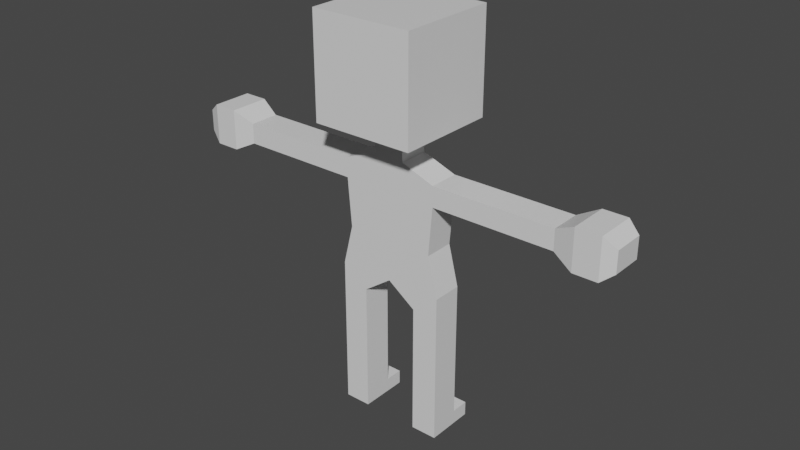 # Source: player_rig.blend  (saved by Blender 3.5.10; exported with 4.5.12 LTS)
import bpy
from mathutils import Matrix  # noqa: F401  (used for matrix-valued properties, if any)

bpy.ops.wm.read_factory_settings(use_empty=True)
scene = bpy.context.scene
scene.name = 'Scene'

# ---- collections
col_collection = bpy.data.collections.new('Collection'); scene.collection.children.link(col_collection)

# ---- materials (node trees are filled in below, after node groups)
mat_material = bpy.data.materials.new('Material')
mat_material.alpha_threshold = 0.0
mat_material.use_transparent_shadow = False
mat_material.line_color = (0.0, 0.0, 0.0, 1.0)

# ---- material node trees
mat_material.use_nodes = True; mat_material.node_tree.nodes.clear()
_N = mat_material.node_tree.nodes; _L = mat_material.node_tree.links
n0 = _N.new('ShaderNodeOutputMaterial'); n0.name = 'Material Output'; n0.location = (300, 300)
n1 = _N.new('ShaderNodeBsdfPrincipled'); n1.name = 'Principled BSDF'; n1.location = (10, 300)
n1.distribution = 'GGX'
n1.subsurface_method = 'BURLEY'
n1.inputs[2].default_value = 0.4
n1.inputs[3].default_value = 1.45
n1.inputs[27].default_value = (0.0, 0.0, 0.0, 1.0)
n1.inputs[28].default_value = 1.0
_L.new(n1.outputs[0], n0.inputs[0])
n0.is_active_output = True

# ---- world
world_world = bpy.data.worlds.new('World'); scene.world = world_world
world_world.use_nodes = True; world_world.node_tree.nodes.clear()
_N = world_world.node_tree.nodes; _L = world_world.node_tree.links
n0 = _N.new('ShaderNodeOutputWorld'); n0.name = 'World Output'; n0.location = (300, 300)
n1 = _N.new('ShaderNodeBackground'); n1.name = 'Background'; n1.location = (10, 300)
n1.inputs[0].default_value = (0.05088, 0.05088, 0.05088, 1.0)
_L.new(n1.outputs[0], n0.inputs[0])
n0.is_active_output = True
world_world.color = (0.05088, 0.05088, 0.05088)
world_world.use_sun_shadow = False
world_world.sun_shadow_jitter_overblur = 0.0

# ---- meshes
me_cube = bpy.data.meshes.new('Cube')
me_cube.from_pydata([(0.25, 0.25, 2.0), (0.25, 0.25, 1.5), (0.25, -0.25, 2.0), (0.25, -0.25, 1.5), (0.075, -0.075, 1.42), (0.075, 0.075, 1.42), (0.075, -0.075, 1.35), (0.075, 0.075, 1.35), (0.24, -0.075, 1.29), (0.24, 0.075, 1.29), (0.24, -0.075, 1.19), (0.24, 0.075, 1.19), (0.22, -0.075, 0.95), (0.22, 0.075, 0.95), (0.27, -0.075, 0.75), (0.27, 0.075, 0.75), (0.54, -0.075, 1.29), (0.54, 0.075, 1.29), (0.54, -0.075, 1.19), (0.54, 0.075, 1.19), (0.84, -0.075, 1.29), (0.84, 0.075, 1.29), (0.84, -0.075, 1.19), (0.84, 0.075, 1.19), (0.94, -0.1, 1.34), (0.94, 0.1, 1.34), (0.94, -0.1, 1.14), (0.94, 0.1, 1.14), (1.06, -0.1, 1.34), (1.06, 0.1, 1.34), (1.06, -0.1, 1.14), (1.06, 0.1, 1.14), (1.12, -0.078, 1.292), (1.12, 0.078, 1.292), (1.12, -0.078, 1.188), (1.12, 0.078, 1.188), (0.14, -0.075, 0.65), (0.27, -0.075, 0.65), (0.14, 0.075, 0.65), (0.27, 0.075, 0.65), (0.14, -0.075, 0.37), (0.27, -0.075, 0.37), (0.14, 0.075, 0.37), (0.27, 0.075, 0.37), (0.14, -0.075, 0.07), (0.27, -0.075, 0.07), (0.14, 0.075, 0.07), (0.27, 0.075, 0.07), (0.14, -0.075, -1.565e-07), (0.27, -0.075, -1.565e-07), (0.14, 0.075, -1.565e-07), (0.27, 0.075, -1.565e-07), (0.27, 0.165, 0.07), (0.14, 0.165, 0.07), (0.27, 0.165, -1.565e-07), (0.14, 0.165, -1.565e-07), (0.0, 0.25, 2.0), (0.0, 0.25, 1.5), (-0.25, 0.25, 2.0), (-0.25, 0.25, 1.5), (0.0, -0.25, 2.0), (0.0, -0.25, 1.5), (-0.25, -0.25, 2.0), (-0.25, -0.25, 1.5), (0.0, -0.075, 1.42), (-0.075, -0.075, 1.42), (0.0, 0.075, 1.42), (-0.075, 0.075, 1.42), (0.0, -0.075, 1.35), (-0.075, -0.075, 1.35), (0.0, 0.075, 1.35), (-0.075, 0.075, 1.35), (0.0, -0.075, 1.29), (-0.24, -0.075, 1.29), (0.0, 0.075, 1.29), (-0.24, 0.075, 1.29), (0.0, -0.075, 1.19), (-0.24, -0.075, 1.19), (0.0, 0.075, 1.19), (-0.24, 0.075, 1.19), (0.0, -0.075, 0.95), (-0.22, -0.075, 0.95), (0.0, 0.075, 0.95), (-0.22, 0.075, 0.95), (0.0, -0.075, 0.75), (-0.27, -0.075, 0.75), (0.0, 0.075, 0.75), (-0.27, 0.075, 0.75), (-0.54, -0.075, 1.29), (-0.54, 0.075, 1.29), (-0.54, -0.075, 1.19), (-0.54, 0.075, 1.19), (-0.84, -0.075, 1.29), (-0.84, 0.075, 1.29), (-0.84, -0.075, 1.19), (-0.84, 0.075, 1.19), (-0.94, -0.1, 1.34), (-0.94, 0.1, 1.34), (-0.94, -0.1, 1.14), (-0.94, 0.1, 1.14), (-1.06, -0.1, 1.34), (-1.06, 0.1, 1.34), (-1.06, -0.1, 1.14), (-1.06, 0.1, 1.14), (-1.12, -0.078, 1.292), (-1.12, 0.078, 1.292), (-1.12, -0.078, 1.188), (-1.12, 0.078, 1.188), (-0.14, -0.075, 0.65), (-0.27, -0.075, 0.65), (-0.14, 0.075, 0.65), (-0.27, 0.075, 0.65), (-0.14, -0.075, 0.37), (-0.27, -0.075, 0.37), (-0.14, 0.075, 0.37), (-0.27, 0.075, 0.37), (-0.14, -0.075, 0.07), (-0.27, -0.075, 0.07), (-0.14, 0.075, 0.07), (-0.27, 0.075, 0.07), (-0.14, -0.075, -1.565e-07), (-0.27, -0.075, -1.565e-07), (-0.14, 0.075, -1.565e-07), (-0.27, 0.075, -1.565e-07), (-0.27, 0.165, 0.07), (-0.14, 0.165, 0.07), (-0.27, 0.165, -1.565e-07), (-0.14, 0.165, -1.565e-07), (0.125, -0.25, 1.5), (0.0, 0.25, 1.75), (0.25, -0.25, 1.75), (0.25, 0.25, 1.75), (0.0, -0.25, 1.75), (0.25, -2.235e-08, 2.0), (0.125, 0.25, 2.0), (0.25, -2.235e-08, 1.5), (0.125, -0.25, 2.0), (0.0, 0.0, 2.0), (0.125, 0.25, 1.5), (0.0375, -0.075, 1.42), (0.075, -7.451e-09, 1.42), (0.0375, 0.075, 1.42), (0.0, -0.1625, 1.46), (0.1625, -0.1625, 1.46), (0.1625, 0.1625, 1.46), (0.0, 0.1625, 1.46), (0.0375, -0.075, 1.35), (0.075, -6.519e-09, 1.35), (0.0375, 0.075, 1.35), (0.075, 0.075, 1.385), (0.0, 0.075, 1.385), (0.0, -0.075, 1.385), (0.075, -0.075, 1.385), (0.12, -0.075, 1.29), (0.24, -1.583e-08, 1.29), (0.12, 0.075, 1.29), (0.1575, -0.075, 1.32), (0.1575, 0.075, 1.32), (0.0, -0.075, 1.32), (0.0, 0.075, 1.32), (0.12, -0.075, 1.19), (0.24, -1.583e-08, 1.19), (0.12, 0.075, 1.19), (0.24, 0.075, 1.24), (0.0, 0.075, 1.24), (0.0, -0.075, 1.24), (0.24, -0.075, 1.24), (0.11, -0.075, 0.95), (0.22, -1.583e-08, 0.95), (0.11, 0.075, 0.95), (0.23, -0.075, 1.07), (0.23, 0.075, 1.07), (0.0, -0.075, 1.07), (0.0, 0.075, 1.07), (0.135, -0.075, 0.75), (0.0, 0.0, 0.75), (0.27, -2.235e-08, 0.75), (0.135, 0.075, 0.75), (0.0, -0.075, 0.85), (0.245, -0.075, 0.85), (0.245, 0.075, 0.85), (0.0, 0.075, 0.85), (0.54, -3.818e-08, 1.29), (0.54, -3.818e-08, 1.19), (0.54, 0.075, 1.24), (0.54, -0.075, 1.24), (0.39, -0.075, 1.29), (0.39, 0.075, 1.29), (0.39, 0.075, 1.19), (0.39, -0.075, 1.19), (0.84, -6.706e-08, 1.29), (0.84, -6.706e-08, 1.19), (0.84, 0.075, 1.24), (0.84, -0.075, 1.24), (0.69, -0.075, 1.19), (0.69, -0.075, 1.29), (0.69, 0.075, 1.19), (0.69, 0.075, 1.29), (0.94, -7.451e-08, 1.34), (0.94, -7.451e-08, 1.14), (0.94, 0.1, 1.24), (0.94, -0.1, 1.24), (0.89, 0.0875, 1.315), (0.89, 0.0875, 1.165), (0.89, -0.0875, 1.315), (0.89, -0.0875, 1.165), (1.06, -8.196e-08, 1.34), (1.06, -8.196e-08, 1.14), (1.06, 0.1, 1.24), (1.06, -0.1, 1.24), (1.0, -0.1, 1.14), (1.0, -0.1, 1.34), (1.0, 0.1, 1.14), (1.0, 0.1, 1.34), (1.12, -8.289e-08, 1.292), (1.12, -8.289e-08, 1.188), (1.12, 0.078, 1.24), (1.12, -0.078, 1.24), (1.09, 0.089, 1.316), (1.09, 0.089, 1.164), (1.09, -0.089, 1.316), (1.09, -0.089, 1.164), (0.205, -0.075, 0.65), (0.14, -7.451e-09, 0.65), (0.27, -2.235e-08, 0.65), (0.205, 0.075, 0.65), (0.27, 0.075, 0.7), (0.07, 0.075, 0.7), (0.07, -0.075, 0.7), (0.27, -0.075, 0.7), (0.205, -0.075, 0.37), (0.14, -7.451e-09, 0.37), (0.27, -2.235e-08, 0.37), (0.205, 0.075, 0.37), (0.27, 0.075, 0.51), (0.14, 0.075, 0.51), (0.14, -0.075, 0.51), (0.27, -0.075, 0.51), (0.205, -0.075, 0.07), (0.14, -7.451e-09, 0.07), (0.27, -2.235e-08, 0.07), (0.205, 0.075, 0.07), (0.27, -0.075, 0.22), (0.27, 0.075, 0.22), (0.14, -0.075, 0.22), (0.14, 0.075, 0.22), (0.205, -0.075, -1.565e-07), (0.14, -6.519e-09, -1.565e-07), (0.27, -2.235e-08, -1.565e-07), (0.205, 0.075, -1.565e-07), (0.27, 0.075, 0.035), (0.14, 0.075, 0.035), (0.14, -0.075, 0.035), (0.27, -0.075, 0.035), (0.205, 0.165, 0.07), (0.205, 0.165, -1.565e-07), (0.27, 0.165, 0.035), (0.14, 0.165, 0.035), (0.27, 0.12, 0.07), (0.14, 0.12, 0.07), (0.27, 0.12, -1.565e-07), (0.14, 0.12, -1.565e-07), (-0.125, -0.25, 1.5), (-0.25, -0.25, 1.75), (-0.25, 0.25, 1.75), (-0.25, -2.235e-08, 2.0), (-0.125, 0.25, 2.0), (-0.25, -2.235e-08, 1.5), (-0.125, -0.25, 2.0), (-0.125, 0.25, 1.5), (-0.0375, -0.075, 1.42), (-0.075, -7.451e-09, 1.42), (-0.0375, 0.075, 1.42), (-0.1625, -0.1625, 1.46), (-0.1625, 0.1625, 1.46), (-0.0375, -0.075, 1.35), (-0.075, -6.519e-09, 1.35), (-0.0375, 0.075, 1.35), (-0.075, 0.075, 1.385), (-0.075, -0.075, 1.385), (-0.12, -0.075, 1.29), (-0.24, -1.583e-08, 1.29), (-0.12, 0.075, 1.29), (-0.1575, -0.075, 1.32), (-0.1575, 0.075, 1.32), (-0.12, -0.075, 1.19), (-0.24, -1.583e-08, 1.19), (-0.12, 0.075, 1.19), (-0.24, 0.075, 1.24), (-0.24, -0.075, 1.24), (-0.11, -0.075, 0.95), (-0.22, -1.583e-08, 0.95), (-0.11, 0.075, 0.95), (-0.23, -0.075, 1.07), (-0.23, 0.075, 1.07), (-0.135, -0.075, 0.75), (-0.27, -2.235e-08, 0.75), (-0.135, 0.075, 0.75), (-0.245, -0.075, 0.85), (-0.245, 0.075, 0.85), (-0.54, -3.818e-08, 1.29), (-0.54, -3.818e-08, 1.19), (-0.54, 0.075, 1.24), (-0.54, -0.075, 1.24), (-0.39, -0.075, 1.29), (-0.39, 0.075, 1.29), (-0.39, 0.075, 1.19), (-0.39, -0.075, 1.19), (-0.84, -6.706e-08, 1.29), (-0.84, -6.706e-08, 1.19), (-0.84, 0.075, 1.24), (-0.84, -0.075, 1.24), (-0.69, -0.075, 1.19), (-0.69, -0.075, 1.29), (-0.69, 0.075, 1.19), (-0.69, 0.075, 1.29), (-0.94, -7.451e-08, 1.34), (-0.94, -7.451e-08, 1.14), (-0.94, 0.1, 1.24), (-0.94, -0.1, 1.24), (-0.89, 0.0875, 1.315), (-0.89, 0.0875, 1.165), (-0.89, -0.0875, 1.315), (-0.89, -0.0875, 1.165), (-1.06, -8.196e-08, 1.34), (-1.06, -8.196e-08, 1.14), (-1.06, 0.1, 1.24), (-1.06, -0.1, 1.24), (-1.0, -0.1, 1.14), (-1.0, -0.1, 1.34), (-1.0, 0.1, 1.14), (-1.0, 0.1, 1.34), (-1.12, -8.289e-08, 1.292), (-1.12, -8.289e-08, 1.188), (-1.12, 0.078, 1.24), (-1.12, -0.078, 1.24), (-1.09, 0.089, 1.316), (-1.09, 0.089, 1.164), (-1.09, -0.089, 1.316), (-1.09, -0.089, 1.164), (-0.205, -0.075, 0.65), (-0.14, -7.451e-09, 0.65), (-0.27, -2.235e-08, 0.65), (-0.205, 0.075, 0.65), (-0.27, 0.075, 0.7), (-0.07, 0.075, 0.7), (-0.07, -0.075, 0.7), (-0.27, -0.075, 0.7), (-0.205, -0.075, 0.37), (-0.14, -7.451e-09, 0.37), (-0.27, -2.235e-08, 0.37), (-0.205, 0.075, 0.37), (-0.27, 0.075, 0.51), (-0.14, 0.075, 0.51), (-0.14, -0.075, 0.51), (-0.27, -0.075, 0.51), (-0.205, -0.075, 0.07), (-0.14, -7.451e-09, 0.07), (-0.27, -2.235e-08, 0.07), (-0.205, 0.075, 0.07), (-0.27, -0.075, 0.22), (-0.27, 0.075, 0.22), (-0.14, -0.075, 0.22), (-0.14, 0.075, 0.22), (-0.205, -0.075, -1.565e-07), (-0.14, -6.519e-09, -1.565e-07), (-0.27, -2.235e-08, -1.565e-07), (-0.205, 0.075, -1.565e-07), (-0.27, 0.075, 0.035), (-0.14, 0.075, 0.035), (-0.14, -0.075, 0.035), (-0.27, -0.075, 0.035), (-0.205, 0.165, 0.07), (-0.205, 0.165, -1.565e-07), (-0.27, 0.165, 0.035), (-0.14, 0.165, 0.035), (-0.27, 0.12, 0.07), (-0.14, 0.12, 0.07), (-0.27, 0.12, -1.565e-07), (-0.14, 0.12, -1.565e-07), (0.125, -9.313e-09, 2.0), (0.25, -2.794e-08, 1.75), (0.125, -0.25, 1.75), (0.08125, -0.1625, 1.46), (0.125, 0.25, 1.75), (0.0375, 0.075, 1.385), (0.08125, 0.1625, 1.46), (0.1625, -2.049e-08, 1.46), (0.1575, -1.071e-08, 1.32), (0.075, -9.313e-09, 1.385), (0.0375, -0.075, 1.385), (0.12, 0.075, 1.24), (0.07875, -0.075, 1.32), (0.07875, 0.075, 1.32), (0.23, -1.35e-08, 1.07), (0.39, -2.584e-08, 1.29), (0.12, -0.075, 1.24), (0.1225, -0.075, 0.85), (0.115, -0.075, 1.07), (0.115, 0.075, 1.07), (0.17, 0.075, 0.7), (0.1225, 0.075, 0.85), (0.245, -2.049e-08, 0.85), (0.69, -0.075, 1.24), (0.39, 0.075, 1.24), (0.39, -2.678e-08, 1.19), (0.39, -0.075, 1.24), (0.89, 0.0875, 1.24), (0.69, -5.029e-08, 1.19), (0.69, 0.075, 1.24), (0.69, -5.402e-08, 1.29), (1.0, -0.1, 1.24), (0.89, -7.451e-08, 1.315), (0.89, -0.0875, 1.24), (0.89, -6.706e-08, 1.165), (1.09, 0.089, 1.24), (1.0, -7.451e-08, 1.14), (1.0, 0.1, 1.24), (1.0, -8.196e-08, 1.34), (1.12, -8.265e-08, 1.24), (1.09, -8.172e-08, 1.316), (1.09, -0.089, 1.24), (1.09, -8.172e-08, 1.164), (0.205, 0.075, 0.51), (0.07, -1.863e-09, 0.7), (0.27, -2.421e-08, 0.7), (0.17, -0.075, 0.7), (0.27, -2.235e-08, 0.22), (0.14, -5.588e-09, 0.51), (0.27, -2.421e-08, 0.51), (0.205, -0.075, 0.51), (0.205, 0.12, 0.07), (0.205, -0.075, 0.22), (0.205, 0.075, 0.22), (0.14, -5.588e-09, 0.22), (0.205, -1.397e-08, -1.565e-07), (0.14, -6.752e-09, 0.035), (0.27, -2.235e-08, 0.035), (0.205, -0.075, 0.035), (0.205, 0.165, 0.035), (0.27, 0.12, 0.035), (0.14, 0.12, 0.035), (0.205, 0.12, -1.565e-07), (-0.125, -9.313e-09, 2.0), (-0.25, -2.049e-08, 1.75), (-0.125, -0.25, 1.75), (-0.08125, -0.1625, 1.46), (-0.125, 0.25, 1.75), (-0.0375, 0.075, 1.385), (-0.08125, 0.1625, 1.46), (-0.1625, -1.49e-08, 1.46), (-0.1575, -1.281e-08, 1.32), (-0.075, -5.588e-09, 1.385), (-0.0375, -0.075, 1.385), (-0.12, 0.075, 1.24), (-0.07875, -0.075, 1.32), (-0.07875, 0.075, 1.32), (-0.23, -1.467e-08, 1.07), (-0.39, -2.747e-08, 1.29), (-0.12, -0.075, 1.24), (-0.1225, -0.075, 0.85), (-0.115, -0.075, 1.07), (-0.115, 0.075, 1.07), (-0.17, 0.075, 0.7), (-0.1225, 0.075, 0.85), (-0.245, -1.863e-08, 0.85), (-0.69, -0.075, 1.24), (-0.39, 0.075, 1.24), (-0.39, -2.771e-08, 1.19), (-0.39, -0.075, 1.24), (-0.89, 0.0875, 1.24), (-0.69, -5.402e-08, 1.19), (-0.69, 0.075, 1.24), (-0.69, -5.029e-08, 1.29), (-1.0, -0.1, 1.24), (-0.89, -6.706e-08, 1.315), (-0.89, -0.0875, 1.24), (-0.89, -7.078e-08, 1.165), (-1.09, 0.089, 1.24), (-1.0, -8.382e-08, 1.14), (-1.0, 0.1, 1.24), (-1.0, -7.637e-08, 1.34), (-1.12, -8.335e-08, 1.24), (-1.09, -8.149e-08, 1.316), (-1.09, -0.089, 1.24), (-1.09, -8.335e-08, 1.164), (-0.205, 0.075, 0.51), (-0.07, -7.451e-09, 0.7), (-0.27, -2.049e-08, 0.7), (-0.17, -0.075, 0.7), (-0.27, -2.235e-08, 0.22), (-0.14, -9.313e-09, 0.51), (-0.27, -2.049e-08, 0.51), (-0.205, -0.075, 0.51), (-0.205, 0.12, 0.07), (-0.205, -0.075, 0.22), (-0.205, 0.075, 0.22), (-0.14, -9.313e-09, 0.22), (-0.205, -1.513e-08, -1.565e-07), (-0.14, -6.286e-09, 0.035), (-0.27, -2.235e-08, 0.035), (-0.205, -0.075, 0.035), (-0.205, 0.165, 0.035), (-0.27, 0.12, 0.035), (-0.14, 0.12, 0.035), (-0.205, 0.12, -1.565e-07)], [], [(56, 137, 380, 134), (137, 60, 136, 380), (380, 136, 2, 133), (134, 380, 133, 0), (1, 131, 381, 135), (131, 0, 133, 381), (381, 133, 2, 130), (135, 381, 130, 3), (3, 130, 382, 128), (130, 2, 136, 382), (382, 136, 60, 132), (128, 382, 132, 61), (3, 128, 383, 143), (128, 61, 142, 383), (383, 142, 64, 139), (143, 383, 139, 4), (57, 129, 384, 138), (129, 56, 134, 384), (384, 134, 0, 131), (138, 384, 131, 1), (66, 141, 385, 150), (141, 5, 149, 385), (385, 149, 7, 148), (150, 385, 148, 70), (57, 138, 386, 145), (138, 1, 144, 386), (386, 144, 5, 141), (145, 386, 141, 66), (1, 135, 387, 144), (135, 3, 143, 387), (387, 143, 4, 140), (144, 387, 140, 5), (7, 147, 388, 157), (147, 6, 156, 388), (388, 156, 8, 154), (157, 388, 154, 9), (5, 140, 389, 149), (140, 4, 152, 389), (389, 152, 6, 147), (149, 389, 147, 7), (4, 139, 390, 152), (139, 64, 151, 390), (390, 151, 68, 146), (152, 390, 146, 6), (74, 155, 391, 164), (155, 9, 163, 391), (391, 163, 11, 162), (164, 391, 162, 78), (6, 146, 392, 156), (146, 68, 158, 392), (392, 158, 72, 153), (156, 392, 153, 8), (70, 148, 393, 159), (148, 7, 157, 393), (393, 157, 9, 155), (159, 393, 155, 74), (11, 161, 394, 171), (161, 10, 170, 394), (394, 170, 12, 168), (171, 394, 168, 13), (9, 154, 395, 187), (154, 8, 186, 395), (395, 186, 16, 182), (187, 395, 182, 17), (8, 153, 396, 166), (153, 72, 165, 396), (396, 165, 76, 160), (166, 396, 160, 10), (12, 167, 397, 179), (167, 80, 178, 397), (397, 178, 84, 174), (179, 397, 174, 14), (10, 160, 398, 170), (160, 76, 172, 398), (398, 172, 80, 167), (170, 398, 167, 12), (78, 162, 399, 173), (162, 11, 171, 399), (399, 171, 13, 169), (173, 399, 169, 82), (86, 177, 400, 227), (177, 15, 226, 400), (400, 226, 39, 225), (227, 400, 225, 38), (82, 169, 401, 181), (169, 13, 180, 401), (401, 180, 15, 177), (181, 401, 177, 86), (13, 168, 402, 180), (168, 12, 179, 402), (402, 179, 14, 176), (180, 402, 176, 15), (16, 185, 403, 195), (185, 18, 194, 403), (403, 194, 22, 193), (195, 403, 193, 20), (11, 163, 404, 188), (163, 9, 187, 404), (404, 187, 17, 184), (188, 404, 184, 19), (10, 161, 405, 189), (161, 11, 188, 405), (405, 188, 19, 183), (189, 405, 183, 18), (8, 166, 406, 186), (166, 10, 189, 406), (406, 189, 18, 185), (186, 406, 185, 16), (23, 192, 407, 203), (192, 21, 202, 407), (407, 202, 25, 200), (203, 407, 200, 27), (18, 183, 408, 194), (183, 19, 196, 408), (408, 196, 23, 191), (194, 408, 191, 22), (19, 184, 409, 196), (184, 17, 197, 409), (409, 197, 21, 192), (196, 409, 192, 23), (17, 182, 410, 197), (182, 16, 195, 410), (410, 195, 20, 190), (197, 410, 190, 21), (24, 201, 411, 211), (201, 26, 210, 411), (411, 210, 30, 209), (211, 411, 209, 28), (21, 190, 412, 202), (190, 20, 204, 412), (412, 204, 24, 198), (202, 412, 198, 25), (20, 193, 413, 204), (193, 22, 205, 413), (413, 205, 26, 201), (204, 413, 201, 24), (22, 191, 414, 205), (191, 23, 203, 414), (414, 203, 27, 199), (205, 414, 199, 26), (31, 208, 415, 219), (208, 29, 218, 415), (415, 218, 33, 216), (219, 415, 216, 35), (26, 199, 416, 210), (199, 27, 212, 416), (416, 212, 31, 207), (210, 416, 207, 30), (27, 200, 417, 212), (200, 25, 213, 417), (417, 213, 29, 208), (212, 417, 208, 31), (25, 198, 418, 213), (198, 24, 211, 418), (418, 211, 28, 206), (213, 418, 206, 29), (33, 214, 419, 216), (214, 32, 217, 419), (419, 217, 34, 215), (216, 419, 215, 35), (29, 206, 420, 218), (206, 28, 220, 420), (420, 220, 32, 214), (218, 420, 214, 33), (28, 209, 421, 220), (209, 30, 221, 421), (421, 221, 34, 217), (220, 421, 217, 32), (30, 207, 422, 221), (207, 31, 219, 422), (422, 219, 35, 215), (221, 422, 215, 34), (38, 225, 423, 235), (225, 39, 234, 423), (423, 234, 43, 233), (235, 423, 233, 42), (84, 175, 424, 228), (175, 86, 227, 424), (424, 227, 38, 223), (228, 424, 223, 36), (15, 176, 425, 226), (176, 14, 229, 425), (425, 229, 37, 224), (226, 425, 224, 39), (14, 174, 426, 229), (174, 84, 228, 426), (426, 228, 36, 222), (229, 426, 222, 37), (43, 232, 427, 243), (232, 41, 242, 427), (427, 242, 45, 240), (243, 427, 240, 47), (36, 223, 428, 236), (223, 38, 235, 428), (428, 235, 42, 231), (236, 428, 231, 40), (39, 224, 429, 234), (224, 37, 237, 429), (429, 237, 41, 232), (234, 429, 232, 43), (37, 222, 430, 237), (222, 36, 236, 430), (430, 236, 40, 230), (237, 430, 230, 41), (46, 241, 431, 259), (241, 47, 258, 431), (431, 258, 52, 254), (259, 431, 254, 53), (41, 230, 432, 242), (230, 40, 244, 432), (432, 244, 44, 238), (242, 432, 238, 45), (42, 233, 433, 245), (233, 43, 243, 433), (433, 243, 47, 241), (245, 433, 241, 46), (40, 231, 434, 244), (231, 42, 245, 434), (434, 245, 46, 239), (244, 434, 239, 44), (48, 247, 435, 246), (247, 50, 249, 435), (435, 249, 51, 248), (246, 435, 248, 49), (44, 239, 436, 252), (239, 46, 251, 436), (436, 251, 50, 247), (252, 436, 247, 48), (47, 240, 437, 250), (240, 45, 253, 437), (437, 253, 49, 248), (250, 437, 248, 51), (45, 238, 438, 253), (238, 44, 252, 438), (438, 252, 48, 246), (253, 438, 246, 49), (53, 254, 439, 257), (254, 52, 256, 439), (439, 256, 54, 255), (257, 439, 255, 55), (47, 250, 440, 258), (250, 51, 260, 440), (440, 260, 54, 256), (258, 440, 256, 52), (50, 251, 441, 261), (251, 46, 259, 441), (441, 259, 53, 257), (261, 441, 257, 55), (51, 249, 442, 260), (249, 50, 261, 442), (442, 261, 55, 255), (260, 442, 255, 54), (56, 266, 443, 137), (266, 58, 265, 443), (443, 265, 62, 268), (137, 443, 268, 60), (59, 267, 444, 264), (267, 63, 263, 444), (444, 263, 62, 265), (264, 444, 265, 58), (63, 262, 445, 263), (262, 61, 132, 445), (445, 132, 60, 268), (263, 445, 268, 62), (63, 273, 446, 262), (273, 65, 270, 446), (446, 270, 64, 142), (262, 446, 142, 61), (57, 269, 447, 129), (269, 59, 264, 447), (447, 264, 58, 266), (129, 447, 266, 56), (66, 150, 448, 272), (150, 70, 277, 448), (448, 277, 71, 278), (272, 448, 278, 67), (57, 145, 449, 269), (145, 66, 272, 449), (449, 272, 67, 274), (269, 449, 274, 59), (59, 274, 450, 267), (274, 67, 271, 450), (450, 271, 65, 273), (267, 450, 273, 63), (71, 284, 451, 276), (284, 75, 281, 451), (451, 281, 73, 283), (276, 451, 283, 69), (67, 278, 452, 271), (278, 71, 276, 452), (452, 276, 69, 279), (271, 452, 279, 65), (65, 279, 453, 270), (279, 69, 275, 453), (453, 275, 68, 151), (270, 453, 151, 64), (74, 164, 454, 282), (164, 78, 287, 454), (454, 287, 79, 288), (282, 454, 288, 75), (69, 283, 455, 275), (283, 73, 280, 455), (455, 280, 72, 158), (275, 455, 158, 68), (70, 159, 456, 277), (159, 74, 282, 456), (456, 282, 75, 284), (277, 456, 284, 71), (79, 294, 457, 286), (294, 83, 291, 457), (457, 291, 81, 293), (286, 457, 293, 77), (75, 305, 458, 281), (305, 89, 300, 458), (458, 300, 88, 304), (281, 458, 304, 73), (73, 289, 459, 280), (289, 77, 285, 459), (459, 285, 76, 165), (280, 459, 165, 72), (81, 298, 460, 290), (298, 85, 295, 460), (460, 295, 84, 178), (290, 460, 178, 80), (77, 293, 461, 285), (293, 81, 290, 461), (461, 290, 80, 172), (285, 461, 172, 76), (78, 173, 462, 287), (173, 82, 292, 462), (462, 292, 83, 294), (287, 462, 294, 79), (86, 345, 463, 297), (345, 110, 343, 463), (463, 343, 111, 344), (297, 463, 344, 87), (82, 181, 464, 292), (181, 86, 297, 464), (464, 297, 87, 299), (292, 464, 299, 83), (83, 299, 465, 291), (299, 87, 296, 465), (465, 296, 85, 298), (291, 465, 298, 81), (88, 313, 466, 303), (313, 92, 311, 466), (466, 311, 94, 312), (303, 466, 312, 90), (79, 306, 467, 288), (306, 91, 302, 467), (467, 302, 89, 305), (288, 467, 305, 75), (77, 307, 468, 286), (307, 90, 301, 468), (468, 301, 91, 306), (286, 468, 306, 79), (73, 304, 469, 289), (304, 88, 303, 469), (469, 303, 90, 307), (289, 469, 307, 77), (95, 321, 470, 310), (321, 99, 318, 470), (470, 318, 97, 320), (310, 470, 320, 93), (90, 312, 471, 301), (312, 94, 309, 471), (471, 309, 95, 314), (301, 471, 314, 91), (91, 314, 472, 302), (314, 95, 310, 472), (472, 310, 93, 315), (302, 472, 315, 89), (89, 315, 473, 300), (315, 93, 308, 473), (473, 308, 92, 313), (300, 473, 313, 88), (96, 329, 474, 319), (329, 100, 327, 474), (474, 327, 102, 328), (319, 474, 328, 98), (93, 320, 475, 308), (320, 97, 316, 475), (475, 316, 96, 322), (308, 475, 322, 92), (92, 322, 476, 311), (322, 96, 319, 476), (476, 319, 98, 323), (311, 476, 323, 94), (94, 323, 477, 309), (323, 98, 317, 477), (477, 317, 99, 321), (309, 477, 321, 95), (103, 337, 478, 326), (337, 107, 334, 478), (478, 334, 105, 336), (326, 478, 336, 101), (98, 328, 479, 317), (328, 102, 325, 479), (479, 325, 103, 330), (317, 479, 330, 99), (99, 330, 480, 318), (330, 103, 326, 480), (480, 326, 101, 331), (318, 480, 331, 97), (97, 331, 481, 316), (331, 101, 324, 481), (481, 324, 100, 329), (316, 481, 329, 96), (105, 334, 482, 332), (334, 107, 333, 482), (482, 333, 106, 335), (332, 482, 335, 104), (101, 336, 483, 324), (336, 105, 332, 483), (483, 332, 104, 338), (324, 483, 338, 100), (100, 338, 484, 327), (338, 104, 335, 484), (484, 335, 106, 339), (327, 484, 339, 102), (102, 339, 485, 325), (339, 106, 333, 485), (485, 333, 107, 337), (325, 485, 337, 103), (110, 353, 486, 343), (353, 114, 351, 486), (486, 351, 115, 352), (343, 486, 352, 111), (84, 346, 487, 175), (346, 108, 341, 487), (487, 341, 110, 345), (175, 487, 345, 86), (87, 344, 488, 296), (344, 111, 342, 488), (488, 342, 109, 347), (296, 488, 347, 85), (85, 347, 489, 295), (347, 109, 340, 489), (489, 340, 108, 346), (295, 489, 346, 84), (115, 361, 490, 350), (361, 119, 358, 490), (490, 358, 117, 360), (350, 490, 360, 113), (108, 354, 491, 341), (354, 112, 349, 491), (491, 349, 114, 353), (341, 491, 353, 110), (111, 352, 492, 342), (352, 115, 350, 492), (492, 350, 113, 355), (342, 492, 355, 109), (109, 355, 493, 340), (355, 113, 348, 493), (493, 348, 112, 354), (340, 493, 354, 108), (118, 377, 494, 359), (377, 125, 372, 494), (494, 372, 124, 376), (359, 494, 376, 119), (113, 360, 495, 348), (360, 117, 356, 495), (495, 356, 116, 362), (348, 495, 362, 112), (114, 363, 496, 351), (363, 118, 359, 496), (496, 359, 119, 361), (351, 496, 361, 115), (112, 362, 497, 349), (362, 116, 357, 497), (497, 357, 118, 363), (349, 497, 363, 114), (120, 364, 498, 365), (364, 121, 366, 498), (498, 366, 123, 367), (365, 498, 367, 122), (116, 370, 499, 357), (370, 120, 365, 499), (499, 365, 122, 369), (357, 499, 369, 118), (119, 368, 500, 358), (368, 123, 366, 500), (500, 366, 121, 371), (358, 500, 371, 117), (117, 371, 501, 356), (371, 121, 364, 501), (501, 364, 120, 370), (356, 501, 370, 116), (125, 375, 502, 372), (375, 127, 373, 502), (502, 373, 126, 374), (372, 502, 374, 124), (119, 376, 503, 368), (376, 124, 374, 503), (503, 374, 126, 378), (368, 503, 378, 123), (122, 379, 504, 369), (379, 127, 375, 504), (504, 375, 125, 377), (369, 504, 377, 118), (123, 378, 505, 367), (378, 126, 373, 505), (505, 373, 127, 379), (367, 505, 379, 122)])
_uv = me_cube.uv_layers.new(name='UVMap')
_uv.uv.foreach_set('vector', [0.625, 0.5, 0.75, 0.5, 0.75, 0.625, 0.625, 0.625, 0.75, 0.5, 0.875, 0.5, 0.875, 0.625, 0.75, 0.625, 0.75, 0.625, 0.875, 0.625, 0.875, 0.75, 0.75, 0.75, 0.625, 0.625, 0.75, 0.625, 0.75, 0.75, 0.625, 0.75, 0.375, 0.75, 0.5, 0.75, 0.5, 0.875, 0.375, 0.875, 0.5, 0.75, 0.625, 0.75, 0.625, 0.875, 0.5, 0.875, 0.5, 0.875, 0.625, 0.875, 0.625, 1.0, 0.5, 1.0, 0.375, 0.875, 0.5, 0.875, 0.5, 1.0, 0.375, 1.0, 0.375, 0.0, 0.5, 0.0, 0.5, 0.125, 0.375, 0.125, 0.5, 0.0, 0.625, 0.0, 0.625, 0.125, 0.5, 0.125, 0.5, 0.125, 0.625, 0.125, 0.625, 0.25, 0.5, 0.25, 0.375, 0.125, 0.5, 0.125, 0.5, 0.25, 0.375, 0.25, 0.375, 0.0, 0.375, 0.125, 0.375, 0.125, 0.375, 0.0, 0.375, 0.125, 0.375, 0.25, 0.375, 0.25, 0.375, 0.125, 0.375, 0.125, 0.375, 0.25, 0.375, 0.25, 0.375, 0.125, 0.375, 0.0, 0.375, 0.125, 0.375, 0.125, 0.375, 0.0, 0.375, 0.5, 0.5, 0.5, 0.5, 0.625, 0.375, 0.625, 0.5, 0.5, 0.625, 0.5, 0.625, 0.625, 0.5, 0.625, 0.5, 0.625, 0.625, 0.625, 0.625, 0.75, 0.5, 0.75, 0.375, 0.625, 0.5, 0.625, 0.5, 0.75, 0.375, 0.75, 0.375, 0.5, 0.375, 0.625, 0.375, 0.625, 0.375, 0.5, 0.375, 0.625, 0.375, 0.75, 0.375, 0.75, 0.375, 0.625, 0.375, 0.625, 0.375, 0.75, 0.375, 0.75, 0.375, 0.625, 0.375, 0.5, 0.375, 0.625, 0.375, 0.625, 0.375, 0.5, 0.375, 0.5, 0.375, 0.625, 0.375, 0.625, 0.375, 0.5, 0.375, 0.625, 0.375, 0.75, 0.375, 0.75, 0.375, 0.625, 0.375, 0.625, 0.375, 0.75, 0.375, 0.75, 0.375, 0.625, 0.375, 0.5, 0.375, 0.625, 0.375, 0.625, 0.375, 0.5, 0.375, 0.75, 0.375, 0.875, 0.375, 0.875, 0.375, 0.75, 0.375, 0.875, 0.375, 1.0, 0.375, 1.0, 0.375, 0.875, 0.375, 0.875, 0.375, 1.0, 0.375, 1.0, 0.375, 0.875, 0.375, 0.75, 0.375, 0.875, 0.375, 0.875, 0.375, 0.75, 0.375, 0.75, 0.375, 0.875, 0.375, 0.875, 0.375, 0.75, 0.375, 0.875, 0.375, 1.0, 0.375, 1.0, 0.375, 0.875, 0.375, 0.875, 0.375, 1.0, 0.375, 1.0, 0.375, 0.875, 0.375, 0.75, 0.375, 0.875, 0.375, 0.875, 0.375, 0.75, 0.375, 0.75, 0.375, 0.875, 0.375, 0.875, 0.375, 0.75, 0.375, 0.875, 0.375, 1.0, 0.375, 1.0, 0.375, 0.875, 0.375, 0.875, 0.375, 1.0, 0.375, 1.0, 0.375, 0.875, 0.375, 0.75, 0.375, 0.875, 0.375, 0.875, 0.375, 0.75, 0.375, 0.0, 0.375, 0.125, 0.375, 0.125, 0.375, 0.0, 0.375, 0.125, 0.375, 0.25, 0.375, 0.25, 0.375, 0.125, 0.375, 0.125, 0.375, 0.25, 0.375, 0.25, 0.375, 0.125, 0.375, 0.0, 0.375, 0.125, 0.375, 0.125, 0.375, 0.0, 0.375, 0.5, 0.375, 0.625, 0.375, 0.625, 0.375, 0.5, 0.375, 0.625, 0.375, 0.75, 0.375, 0.75, 0.375, 0.625, 0.375, 0.625, 0.375, 0.75, 0.375, 0.75, 0.375, 0.625, 0.375, 0.5, 0.375, 0.625, 0.375, 0.625, 0.375, 0.5, 0.375, 0.0, 0.375, 0.125, 0.375, 0.125, 0.375, 0.0, 0.375, 0.125, 0.375, 0.25, 0.375, 0.25, 0.375, 0.125, 0.375, 0.125, 0.375, 0.25, 0.375, 0.25, 0.375, 0.125, 0.375, 0.0, 0.375, 0.125, 0.375, 0.125, 0.375, 0.0, 0.375, 0.5, 0.375, 0.625, 0.375, 0.625, 0.375, 0.5, 0.375, 0.625, 0.375, 0.75, 0.375, 0.75, 0.375, 0.625, 0.375, 0.625, 0.375, 0.75, 0.375, 0.75, 0.375, 0.625, 0.375, 0.5, 0.375, 0.625, 0.375, 0.625, 0.375, 0.5, 0.375, 0.75, 0.375, 0.875, 0.375, 0.875, 0.375, 0.75, 0.375, 0.875, 0.375, 1.0, 0.375, 1.0, 0.375, 0.875, 0.375, 0.875, 0.375, 1.0, 0.375, 1.0, 0.375, 0.875, 0.375, 0.75, 0.375, 0.875, 0.375, 0.875, 0.375, 0.75, 0.375, 0.75, 0.375, 0.875, 0.375, 0.875, 0.375, 0.75, 0.375, 0.875, 0.375, 1.0, 0.375, 1.0, 0.375, 0.875, 0.375, 0.875, 0.375, 1.0, 0.375, 1.0, 0.375, 0.875, 0.375, 0.75, 0.375, 0.875, 0.375, 0.875, 0.375, 0.75, 0.375, 0.0, 0.375, 0.125, 0.375, 0.125, 0.375, 0.0, 0.375, 0.125, 0.375, 0.25, 0.375, 0.25, 0.375, 0.125, 0.375, 0.125, 0.375, 0.25, 0.375, 0.25, 0.375, 0.125, 0.375, 0.0, 0.375, 0.125, 0.375, 0.125, 0.375, 0.0, 0.375, 0.0, 0.375, 0.125, 0.375, 0.125, 0.375, 0.0, 0.375, 0.125, 0.375, 0.25, 0.375, 0.25, 0.375, 0.125, 0.375, 0.125, 0.375, 0.25, 0.375, 0.25, 0.375, 0.125, 0.375, 0.0, 0.375, 0.125, 0.375, 0.125, 0.375, 0.0, 0.375, 0.0, 0.375, 0.125, 0.375, 0.125, 0.375, 0.0, 0.375, 0.125, 0.375, 0.25, 0.375, 0.25, 0.375, 0.125, 0.375, 0.125, 0.375, 0.25, 0.375, 0.25, 0.375, 0.125, 0.375, 0.0, 0.375, 0.125, 0.375, 0.125, 0.375, 0.0, 0.375, 0.5, 0.375, 0.625, 0.375, 0.625, 0.375, 0.5, 0.375, 0.625, 0.375, 0.75, 0.375, 0.75, 0.375, 0.625, 0.375, 0.625, 0.375, 0.75, 0.375, 0.75, 0.375, 0.625, 0.375, 0.5, 0.375, 0.625, 0.375, 0.625, 0.375, 0.5, 0.375, 0.5, 0.375, 0.625, 0.375, 0.625, 0.375, 0.5, 0.375, 0.625, 0.375, 0.75, 0.375, 0.75, 0.375, 0.625, 0.375, 0.625, 0.375, 0.75, 0.375, 0.75, 0.375, 0.625, 0.375, 0.5, 0.375, 0.625, 0.375, 0.625, 0.375, 0.5, 0.375, 0.5, 0.375, 0.625, 0.375, 0.625, 0.375, 0.5, 0.375, 0.625, 0.375, 0.75, 0.375, 0.75, 0.375, 0.625, 0.375, 0.625, 0.375, 0.75, 0.375, 0.75, 0.375, 0.625, 0.375, 0.5, 0.375, 0.625, 0.375, 0.625, 0.375, 0.5, 0.375, 0.75, 0.375, 0.875, 0.375, 0.875, 0.375, 0.75, 0.375, 0.875, 0.375, 1.0, 0.375, 1.0, 0.375, 0.875, 0.375, 0.875, 0.375, 1.0, 0.375, 1.0, 0.375, 0.875, 0.375, 0.75, 0.375, 0.875, 0.375, 0.875, 0.375, 0.75, 0.375, 0.0, 0.375, 0.0, 0.375, 0.0, 0.375, 0.0, 0.375, 0.0, 0.375, 0.0, 0.375, 0.0, 0.375, 0.0, 0.375, 0.0, 0.375, 0.0, 0.375, 0.0, 0.375, 0.0, 0.375, 0.0, 0.375, 0.0, 0.375, 0.0, 0.375, 0.0, 0.375, 0.75, 0.375, 0.75, 0.375, 0.75, 0.375, 0.75, 0.375, 0.75, 0.375, 0.75, 0.375, 0.75, 0.375, 0.75, 0.375, 0.75, 0.375, 0.75, 0.375, 0.75, 0.375, 0.75, 0.375, 0.75, 0.375, 0.75, 0.375, 0.75, 0.375, 0.75, 0.375, 1.0, 0.375, 0.875, 0.375, 0.875, 0.375, 1.0, 0.375, 0.875, 0.375, 0.75, 0.375, 0.75, 0.375, 0.875, 0.375, 0.875, 0.375, 0.75, 0.375, 0.75, 0.375, 0.875, 0.375, 1.0, 0.375, 0.875, 0.375, 0.875, 0.375, 1.0, 0.375, 0.0, 0.375, 0.0, 0.375, 0.0, 0.375, 0.0, 0.375, 0.0, 0.375, 0.0, 0.375, 0.0, 0.375, 0.0, 0.375, 0.0, 0.375, 0.0, 0.375, 0.0, 0.375, 0.0, 0.375, 0.0, 0.375, 0.0, 0.375, 0.0, 0.375, 0.0, 0.375, 0.75, 0.375, 0.75, 0.375, 0.75, 0.375, 0.75, 0.375, 0.75, 0.375, 0.75, 0.375, 0.75, 0.375, 0.75, 0.375, 0.75, 0.375, 0.75, 0.375, 0.75, 0.375, 0.75, 0.375, 0.75, 0.375, 0.75, 0.375, 0.75, 0.375, 0.75, 0.375, 1.0, 0.375, 0.875, 0.375, 0.875, 0.375, 1.0, 0.375, 0.875, 0.375, 0.75, 0.375, 0.75, 0.375, 0.875, 0.375, 0.875, 0.375, 0.75, 0.375, 0.75, 0.375, 0.875, 0.375, 1.0, 0.375, 0.875, 0.375, 0.875, 0.375, 1.0, 0.375, 0.75, 0.375, 0.75, 0.375, 0.75, 0.375, 0.75, 0.375, 0.75, 0.375, 0.75, 0.375, 0.75, 0.375, 0.75, 0.375, 0.75, 0.375, 0.75, 0.375, 0.75, 0.375, 0.75, 0.375, 0.75, 0.375, 0.75, 0.375, 0.75, 0.375, 0.75, 0.375, 0.75, 0.375, 0.875, 0.375, 0.875, 0.375, 0.75, 0.375, 0.875, 0.375, 1.0, 0.375, 1.0, 0.375, 0.875, 0.375, 0.875, 0.375, 1.0, 0.375, 1.0, 0.375, 0.875, 0.375, 0.75, 0.375, 0.875, 0.375, 0.875, 0.375, 0.75, 0.375, 0.0, 0.375, 0.0, 0.375, 0.0, 0.375, 0.0, 0.375, 0.0, 0.375, 0.0, 0.375, 0.0, 0.375, 0.0, 0.375, 0.0, 0.375, 0.0, 0.375, 0.0, 0.375, 0.0, 0.375, 0.0, 0.375, 0.0, 0.375, 0.0, 0.375, 0.0, 0.375, 0.75, 0.375, 0.875, 0.375, 0.875, 0.375, 0.75, 0.375, 0.875, 0.375, 1.0, 0.375, 1.0, 0.375, 0.875, 0.375, 0.875, 0.375, 1.0, 0.375, 1.0, 0.375, 0.875, 0.375, 0.75, 0.375, 0.875, 0.375, 0.875, 0.375, 0.75, 0.375, 0.0, 0.375, 0.0, 0.375, 0.0, 0.375, 0.0, 0.375, 0.0, 0.375, 0.0, 0.375, 0.0, 0.375, 0.0, 0.375, 0.0, 0.375, 0.0, 0.375, 0.0, 0.375, 0.0, 0.375, 0.0, 0.375, 0.0, 0.375, 0.0, 0.375, 0.0, 0.375, 1.0, 0.375, 0.875, 0.375, 0.875, 0.375, 1.0, 0.375, 0.875, 0.375, 0.75, 0.375, 0.75, 0.375, 0.875, 0.375, 0.875, 0.375, 0.75, 0.375, 0.75, 0.375, 0.875, 0.375, 1.0, 0.375, 0.875, 0.375, 0.875, 0.375, 1.0, 0.375, 0.75, 0.375, 0.75, 0.375, 0.75, 0.375, 0.75, 0.375, 0.75, 0.375, 0.75, 0.375, 0.75, 0.375, 0.75, 0.375, 0.75, 0.375, 0.75, 0.375, 0.75, 0.375, 0.75, 0.375, 0.75, 0.375, 0.75, 0.375, 0.75, 0.375, 0.75, 0.375, 1.0, 0.375, 0.875, 0.375, 0.875, 0.375, 1.0, 0.375, 0.875, 0.375, 0.75, 0.375, 0.75, 0.375, 0.875, 0.375, 0.875, 0.375, 0.75, 0.375, 0.75, 0.375, 0.875, 0.375, 1.0, 0.375, 0.875, 0.375, 0.875, 0.375, 1.0, 0.375, 0.75, 0.375, 0.75, 0.375, 0.75, 0.375, 0.75, 0.375, 0.75, 0.375, 0.75, 0.375, 0.75, 0.375, 0.75, 0.375, 0.75, 0.375, 0.75, 0.375, 0.75, 0.375, 0.75, 0.375, 0.75, 0.375, 0.75, 0.375, 0.75, 0.375, 0.75, 0.375, 0.75, 0.375, 0.875, 0.375, 0.875, 0.375, 0.75, 0.375, 0.875, 0.375, 1.0, 0.375, 1.0, 0.375, 0.875, 0.375, 0.875, 0.375, 1.0, 0.375, 1.0, 0.375, 0.875, 0.375, 0.75, 0.375, 0.875, 0.375, 0.875, 0.375, 0.75, 0.375, 0.75, 0.375, 0.875, 0.375, 0.875, 0.375, 0.75, 0.375, 0.875, 0.375, 1.0, 0.375, 1.0, 0.375, 0.875, 0.375, 0.875, 0.375, 1.0, 0.375, 1.0, 0.375, 0.875, 0.375, 0.75, 0.375, 0.875, 0.375, 0.875, 0.375, 0.75, 0.375, 0.75, 0.375, 0.875, 0.375, 0.875, 0.375, 0.75, 0.375, 0.875, 0.375, 1.0, 0.375, 1.0, 0.375, 0.875, 0.375, 0.875, 0.375, 1.0, 0.375, 1.0, 0.375, 0.875, 0.375, 0.75, 0.375, 0.875, 0.375, 0.875, 0.375, 0.75, 0.375, 0.0, 0.375, 0.0, 0.375, 0.0, 0.375, 0.0, 0.375, 0.0, 0.375, 0.0, 0.375, 0.0, 0.375, 0.0, 0.375, 0.0, 0.375, 0.0, 0.375, 0.0, 0.375, 0.0, 0.375, 0.0, 0.375, 0.0, 0.375, 0.0, 0.375, 0.0, 0.375, 1.0, 0.375, 0.875, 0.375, 0.875, 0.375, 1.0, 0.375, 0.875, 0.375, 0.75, 0.375, 0.75, 0.375, 0.875, 0.375, 0.875, 0.375, 0.75, 0.375, 0.75, 0.375, 0.875, 0.375, 1.0, 0.375, 0.875, 0.375, 0.875, 0.375, 1.0, 0.375, 0.5, 0.375, 0.625, 0.375, 0.625, 0.375, 0.5, 0.375, 0.625, 0.375, 0.75, 0.375, 0.75, 0.375, 0.625, 0.375, 0.625, 0.375, 0.75, 0.375, 0.75, 0.375, 0.625, 0.375, 0.5, 0.375, 0.625, 0.375, 0.625, 0.375, 0.5, 0.375, 0.25, 0.375, 0.375, 0.375, 0.375, 0.375, 0.25, 0.375, 0.375, 0.375, 0.5, 0.375, 0.5, 0.375, 0.375, 0.375, 0.375, 0.375, 0.5, 0.375, 0.5, 0.375, 0.375, 0.375, 0.25, 0.375, 0.375, 0.375, 0.375, 0.375, 0.25, 0.375, 0.75, 0.375, 0.875, 0.375, 0.875, 0.375, 0.75, 0.375, 0.875, 0.375, 1.0, 0.375, 1.0, 0.375, 0.875, 0.375, 0.875, 0.375, 1.0, 0.375, 1.0, 0.375, 0.875, 0.375, 0.75, 0.375, 0.875, 0.375, 0.875, 0.375, 0.75, 0.375, 0.0, 0.375, 0.125, 0.375, 0.125, 0.375, 0.0, 0.375, 0.125, 0.375, 0.25, 0.375, 0.25, 0.375, 0.125, 0.375, 0.125, 0.375, 0.25, 0.375, 0.25, 0.375, 0.125, 0.375, 0.0, 0.375, 0.125, 0.375, 0.125, 0.375, 0.0, 0.375, 0.75, 0.375, 0.875, 0.375, 0.875, 0.375, 0.75, 0.375, 0.875, 0.375, 1.0, 0.375, 1.0, 0.375, 0.875, 0.375, 0.875, 0.375, 1.0, 0.375, 1.0, 0.375, 0.875, 0.375, 0.75, 0.375, 0.875, 0.375, 0.875, 0.375, 0.75, 0.375, 0.25, 0.375, 0.375, 0.375, 0.375, 0.375, 0.25, 0.375, 0.375, 0.375, 0.5, 0.375, 0.5, 0.375, 0.375, 0.375, 0.375, 0.375, 0.5, 0.375, 0.5, 0.375, 0.375, 0.375, 0.25, 0.375, 0.375, 0.375, 0.375, 0.375, 0.25, 0.375, 0.75, 0.375, 0.875, 0.375, 0.875, 0.375, 0.75, 0.375, 0.875, 0.375, 1.0, 0.375, 1.0, 0.375, 0.875, 0.375, 0.875, 0.375, 1.0, 0.375, 1.0, 0.375, 0.875, 0.375, 0.75, 0.375, 0.875, 0.375, 0.875, 0.375, 0.75, 0.375, 0.0, 0.375, 0.125, 0.375, 0.125, 0.375, 0.0, 0.375, 0.125, 0.375, 0.25, 0.375, 0.25, 0.375, 0.125, 0.375, 0.125, 0.375, 0.25, 0.375, 0.25, 0.375, 0.125, 0.375, 0.0, 0.375, 0.125, 0.375, 0.125, 0.375, 0.0, 0.375, 0.5, 0.375, 0.625, 0.375, 0.625, 0.375, 0.5, 0.375, 0.625, 0.375, 0.75, 0.375, 0.75, 0.375, 0.625, 0.375, 0.625, 0.375, 0.75, 0.375, 0.75, 0.375, 0.625, 0.375, 0.5, 0.375, 0.625, 0.375, 0.625, 0.375, 0.5, 0.375, 0.0, 0.375, 0.125, 0.375, 0.125, 0.375, 0.0, 0.375, 0.125, 0.375, 0.25, 0.375, 0.25, 0.375, 0.125, 0.375, 0.125, 0.375, 0.25, 0.375, 0.25, 0.375, 0.125, 0.375, 0.0, 0.375, 0.125, 0.375, 0.125, 0.375, 0.0, 0.375, 0.5, 0.375, 0.625, 0.375, 0.625, 0.375, 0.5, 0.375, 0.625, 0.375, 0.75, 0.375, 0.75, 0.375, 0.625, 0.375, 0.625, 0.375, 0.75, 0.375, 0.75, 0.375, 0.625, 0.375, 0.5, 0.375, 0.625, 0.375, 0.625, 0.375, 0.5, 0.375, 0.25, 0.375, 0.375, 0.375, 0.375, 0.375, 0.25, 0.375, 0.375, 0.375, 0.5, 0.375, 0.5, 0.375, 0.375, 0.375, 0.375, 0.375, 0.5, 0.375, 0.5, 0.375, 0.375, 0.375, 0.25, 0.375, 0.375, 0.375, 0.375, 0.375, 0.25, 0.125, 0.5, 0.25, 0.5, 0.25, 0.625, 0.125, 0.625, 0.25, 0.5, 0.375, 0.5, 0.375, 0.625, 0.25, 0.625, 0.25, 0.625, 0.375, 0.625, 0.375, 0.75, 0.25, 0.75, 0.125, 0.625, 0.25, 0.625, 0.25, 0.75, 0.125, 0.75, 0.375, 0.25, 0.375, 0.375, 0.375, 0.375, 0.375, 0.25, 0.375, 0.375, 0.375, 0.5, 0.375, 0.5, 0.375, 0.375, 0.375, 0.375, 0.375, 0.5, 0.375, 0.5, 0.375, 0.375, 0.375, 0.25, 0.375, 0.375, 0.375, 0.375, 0.375, 0.25, 0.375, 0.75, 0.375, 0.875, 0.375, 0.875, 0.375, 0.75, 0.375, 0.875, 0.375, 1.0, 0.375, 1.0, 0.375, 0.875, 0.375, 0.875, 0.375, 1.0, 0.375, 1.0, 0.375, 0.875, 0.375, 0.75, 0.375, 0.875, 0.375, 0.875, 0.375, 0.75, 0.375, 0.0, 0.375, 0.125, 0.375, 0.125, 0.375, 0.0, 0.375, 0.125, 0.375, 0.25, 0.375, 0.25, 0.375, 0.125, 0.375, 0.125, 0.375, 0.25, 0.375, 0.25, 0.375, 0.125, 0.375, 0.0, 0.375, 0.125, 0.375, 0.125, 0.375, 0.0, 0.375, 0.5, 0.375, 0.625, 0.375, 0.625, 0.375, 0.5, 0.375, 0.625, 0.375, 0.75, 0.375, 0.75, 0.375, 0.625, 0.375, 0.625, 0.375, 0.75, 0.375, 0.75, 0.375, 0.625, 0.375, 0.5, 0.375, 0.625, 0.375, 0.625, 0.375, 0.5, 0.375, 0.75, 0.375, 0.75, 0.375, 0.75, 0.375, 0.75, 0.375, 0.75, 0.375, 0.75, 0.375, 0.75, 0.375, 0.75, 0.375, 0.75, 0.375, 0.75, 0.375, 0.75, 0.375, 0.75, 0.375, 0.75, 0.375, 0.75, 0.375, 0.75, 0.375, 0.75, 0.375, 0.5, 0.375, 0.5, 0.375, 0.5, 0.375, 0.5, 0.375, 0.5, 0.375, 0.5, 0.375, 0.5, 0.375, 0.5, 0.375, 0.5, 0.375, 0.5, 0.375, 0.5, 0.375, 0.5, 0.375, 0.5, 0.375, 0.5, 0.375, 0.5, 0.375, 0.5, 0.375, 0.75, 0.375, 0.625, 0.375, 0.625, 0.375, 0.75, 0.375, 0.625, 0.375, 0.5, 0.375, 0.5, 0.375, 0.625, 0.375, 0.625, 0.375, 0.5, 0.375, 0.5, 0.375, 0.625, 0.375, 0.75, 0.375, 0.625, 0.375, 0.625, 0.375, 0.75, 0.625, 0.5, 0.625, 0.625, 0.75, 0.625, 0.75, 0.5, 0.625, 0.625, 0.625, 0.75, 0.75, 0.75, 0.75, 0.625, 0.75, 0.625, 0.75, 0.75, 0.875, 0.75, 0.875, 0.625, 0.75, 0.5, 0.75, 0.625, 0.875, 0.625, 0.875, 0.5, 0.375, 0.75, 0.375, 0.875, 0.5, 0.875, 0.5, 0.75, 0.375, 0.875, 0.375, 1.0, 0.5, 1.0, 0.5, 0.875, 0.5, 0.875, 0.5, 1.0, 0.625, 1.0, 0.625, 0.875, 0.5, 0.75, 0.5, 0.875, 0.625, 0.875, 0.625, 0.75, 0.375, 0.0, 0.375, 0.125, 0.5, 0.125, 0.5, 0.0, 0.375, 0.125, 0.375, 0.25, 0.5, 0.25, 0.5, 0.125, 0.5, 0.125, 0.5, 0.25, 0.625, 0.25, 0.625, 0.125, 0.5, 0.0, 0.5, 0.125, 0.625, 0.125, 0.625, 0.0, 0.375, 0.0, 0.375, 0.0, 0.375, 0.125, 0.375, 0.125, 0.375, 0.0, 0.375, 0.0, 0.375, 0.125, 0.375, 0.125, 0.375, 0.125, 0.375, 0.125, 0.375, 0.25, 0.375, 0.25, 0.375, 0.125, 0.375, 0.125, 0.375, 0.25, 0.375, 0.25, 0.375, 0.5, 0.375, 0.625, 0.5, 0.625, 0.5, 0.5, 0.375, 0.625, 0.375, 0.75, 0.5, 0.75, 0.5, 0.625, 0.5, 0.625, 0.5, 0.75, 0.625, 0.75, 0.625, 0.625, 0.5, 0.5, 0.5, 0.625, 0.625, 0.625, 0.625, 0.5, 0.375, 0.5, 0.375, 0.5, 0.375, 0.625, 0.375, 0.625, 0.375, 0.5, 0.375, 0.5, 0.375, 0.625, 0.375, 0.625, 0.375, 0.625, 0.375, 0.625, 0.375, 0.75, 0.375, 0.75, 0.375, 0.625, 0.375, 0.625, 0.375, 0.75, 0.375, 0.75, 0.375, 0.5, 0.375, 0.5, 0.375, 0.625, 0.375, 0.625, 0.375, 0.5, 0.375, 0.5, 0.375, 0.625, 0.375, 0.625, 0.375, 0.625, 0.375, 0.625, 0.375, 0.75, 0.375, 0.75, 0.375, 0.625, 0.375, 0.625, 0.375, 0.75, 0.375, 0.75, 0.375, 0.75, 0.375, 0.75, 0.375, 0.875, 0.375, 0.875, 0.375, 0.75, 0.375, 0.75, 0.375, 0.875, 0.375, 0.875, 0.375, 0.875, 0.375, 0.875, 0.375, 1.0, 0.375, 1.0, 0.375, 0.875, 0.375, 0.875, 0.375, 1.0, 0.375, 1.0, 0.375, 0.75, 0.375, 0.75, 0.375, 0.875, 0.375, 0.875, 0.375, 0.75, 0.375, 0.75, 0.375, 0.875, 0.375, 0.875, 0.375, 0.875, 0.375, 0.875, 0.375, 1.0, 0.375, 1.0, 0.375, 0.875, 0.375, 0.875, 0.375, 1.0, 0.375, 1.0, 0.375, 0.75, 0.375, 0.75, 0.375, 0.875, 0.375, 0.875, 0.375, 0.75, 0.375, 0.75, 0.375, 0.875, 0.375, 0.875, 0.375, 0.875, 0.375, 0.875, 0.375, 1.0, 0.375, 1.0, 0.375, 0.875, 0.375, 0.875, 0.375, 1.0, 0.375, 1.0, 0.375, 0.0, 0.375, 0.0, 0.375, 0.125, 0.375, 0.125, 0.375, 0.0, 0.375, 0.0, 0.375, 0.125, 0.375, 0.125, 0.375, 0.125, 0.375, 0.125, 0.375, 0.25, 0.375, 0.25, 0.375, 0.125, 0.375, 0.125, 0.375, 0.25, 0.375, 0.25, 0.375, 0.5, 0.375, 0.5, 0.375, 0.625, 0.375, 0.625, 0.375, 0.5, 0.375, 0.5, 0.375, 0.625, 0.375, 0.625, 0.375, 0.625, 0.375, 0.625, 0.375, 0.75, 0.375, 0.75, 0.375, 0.625, 0.375, 0.625, 0.375, 0.75, 0.375, 0.75, 0.375, 0.0, 0.375, 0.0, 0.375, 0.125, 0.375, 0.125, 0.375, 0.0, 0.375, 0.0, 0.375, 0.125, 0.375, 0.125, 0.375, 0.125, 0.375, 0.125, 0.375, 0.25, 0.375, 0.25, 0.375, 0.125, 0.375, 0.125, 0.375, 0.25, 0.375, 0.25, 0.375, 0.5, 0.375, 0.5, 0.375, 0.625, 0.375, 0.625, 0.375, 0.5, 0.375, 0.5, 0.375, 0.625, 0.375, 0.625, 0.375, 0.625, 0.375, 0.625, 0.375, 0.75, 0.375, 0.75, 0.375, 0.625, 0.375, 0.625, 0.375, 0.75, 0.375, 0.75, 0.375, 0.75, 0.375, 0.75, 0.375, 0.875, 0.375, 0.875, 0.375, 0.75, 0.375, 0.75, 0.375, 0.875, 0.375, 0.875, 0.375, 0.875, 0.375, 0.875, 0.375, 1.0, 0.375, 1.0, 0.375, 0.875, 0.375, 0.875, 0.375, 1.0, 0.375, 1.0, 0.375, 0.75, 0.375, 0.75, 0.375, 0.875, 0.375, 0.875, 0.375, 0.75, 0.375, 0.75, 0.375, 0.875, 0.375, 0.875, 0.375, 0.875, 0.375, 0.875, 0.375, 1.0, 0.375, 1.0, 0.375, 0.875, 0.375, 0.875, 0.375, 1.0, 0.375, 1.0, 0.375, 0.0, 0.375, 0.0, 0.375, 0.125, 0.375, 0.125, 0.375, 0.0, 0.375, 0.0, 0.375, 0.125, 0.375, 0.125, 0.375, 0.125, 0.375, 0.125, 0.375, 0.25, 0.375, 0.25, 0.375, 0.125, 0.375, 0.125, 0.375, 0.25, 0.375, 0.25, 0.375, 0.0, 0.375, 0.0, 0.375, 0.125, 0.375, 0.125, 0.375, 0.0, 0.375, 0.0, 0.375, 0.125, 0.375, 0.125, 0.375, 0.125, 0.375, 0.125, 0.375, 0.25, 0.375, 0.25, 0.375, 0.125, 0.375, 0.125, 0.375, 0.25, 0.375, 0.25, 0.375, 0.0, 0.375, 0.0, 0.375, 0.125, 0.375, 0.125, 0.375, 0.0, 0.375, 0.0, 0.375, 0.125, 0.375, 0.125, 0.375, 0.125, 0.375, 0.125, 0.375, 0.25, 0.375, 0.25, 0.375, 0.125, 0.375, 0.125, 0.375, 0.25, 0.375, 0.25, 0.375, 0.5, 0.375, 0.5, 0.375, 0.625, 0.375, 0.625, 0.375, 0.5, 0.375, 0.5, 0.375, 0.625, 0.375, 0.625, 0.375, 0.625, 0.375, 0.625, 0.375, 0.75, 0.375, 0.75, 0.375, 0.625, 0.375, 0.625, 0.375, 0.75, 0.375, 0.75, 0.375, 0.5, 0.375, 0.5, 0.375, 0.625, 0.375, 0.625, 0.375, 0.5, 0.375, 0.5, 0.375, 0.625, 0.375, 0.625, 0.375, 0.625, 0.375, 0.625, 0.375, 0.75, 0.375, 0.75, 0.375, 0.625, 0.375, 0.625, 0.375, 0.75, 0.375, 0.75, 0.375, 0.5, 0.375, 0.5, 0.375, 0.625, 0.375, 0.625, 0.375, 0.5, 0.375, 0.5, 0.375, 0.625, 0.375, 0.625, 0.375, 0.625, 0.375, 0.625, 0.375, 0.75, 0.375, 0.75, 0.375, 0.625, 0.375, 0.625, 0.375, 0.75, 0.375, 0.75, 0.375, 0.75, 0.375, 0.75, 0.375, 0.875, 0.375, 0.875, 0.375, 0.75, 0.375, 0.75, 0.375, 0.875, 0.375, 0.875, 0.375, 0.875, 0.375, 0.875, 0.375, 1.0, 0.375, 1.0, 0.375, 0.875, 0.375, 0.875, 0.375, 1.0, 0.375, 1.0, 0.375, 0.0, 0.375, 0.0, 0.375, 0.0, 0.375, 0.0, 0.375, 0.0, 0.375, 0.0, 0.375, 0.0, 0.375, 0.0, 0.375, 0.0, 0.375, 0.0, 0.375, 0.0, 0.375, 0.0, 0.375, 0.0, 0.375, 0.0, 0.375, 0.0, 0.375, 0.0, 0.375, 0.75, 0.375, 0.75, 0.375, 0.75, 0.375, 0.75, 0.375, 0.75, 0.375, 0.75, 0.375, 0.75, 0.375, 0.75, 0.375, 0.75, 0.375, 0.75, 0.375, 0.75, 0.375, 0.75, 0.375, 0.75, 0.375, 0.75, 0.375, 0.75, 0.375, 0.75, 0.375, 1.0, 0.375, 1.0, 0.375, 0.875, 0.375, 0.875, 0.375, 1.0, 0.375, 1.0, 0.375, 0.875, 0.375, 0.875, 0.375, 0.875, 0.375, 0.875, 0.375, 0.75, 0.375, 0.75, 0.375, 0.875, 0.375, 0.875, 0.375, 0.75, 0.375, 0.75, 0.375, 0.0, 0.375, 0.0, 0.375, 0.0, 0.375, 0.0, 0.375, 0.0, 0.375, 0.0, 0.375, 0.0, 0.375, 0.0, 0.375, 0.0, 0.375, 0.0, 0.375, 0.0, 0.375, 0.0, 0.375, 0.0, 0.375, 0.0, 0.375, 0.0, 0.375, 0.0, 0.375, 0.75, 0.375, 0.75, 0.375, 0.75, 0.375, 0.75, 0.375, 0.75, 0.375, 0.75, 0.375, 0.75, 0.375, 0.75, 0.375, 0.75, 0.375, 0.75, 0.375, 0.75, 0.375, 0.75, 0.375, 0.75, 0.375, 0.75, 0.375, 0.75, 0.375, 0.75, 0.375, 1.0, 0.375, 1.0, 0.375, 0.875, 0.375, 0.875, 0.375, 1.0, 0.375, 1.0, 0.375, 0.875, 0.375, 0.875, 0.375, 0.875, 0.375, 0.875, 0.375, 0.75, 0.375, 0.75, 0.375, 0.875, 0.375, 0.875, 0.375, 0.75, 0.375, 0.75, 0.375, 0.75, 0.375, 0.75, 0.375, 0.75, 0.375, 0.75, 0.375, 0.75, 0.375, 0.75, 0.375, 0.75, 0.375, 0.75, 0.375, 0.75, 0.375, 0.75, 0.375, 0.75, 0.375, 0.75, 0.375, 0.75, 0.375, 0.75, 0.375, 0.75, 0.375, 0.75, 0.375, 0.75, 0.375, 0.75, 0.375, 0.875, 0.375, 0.875, 0.375, 0.75, 0.375, 0.75, 0.375, 0.875, 0.375, 0.875, 0.375, 0.875, 0.375, 0.875, 0.375, 1.0, 0.375, 1.0, 0.375, 0.875, 0.375, 0.875, 0.375, 1.0, 0.375, 1.0, 0.375, 0.0, 0.375, 0.0, 0.375, 0.0, 0.375, 0.0, 0.375, 0.0, 0.375, 0.0, 0.375, 0.0, 0.375, 0.0, 0.375, 0.0, 0.375, 0.0, 0.375, 0.0, 0.375, 0.0, 0.375, 0.0, 0.375, 0.0, 0.375, 0.0, 0.375, 0.0, 0.375, 0.75, 0.375, 0.75, 0.375, 0.875, 0.375, 0.875, 0.375, 0.75, 0.375, 0.75, 0.375, 0.875, 0.375, 0.875, 0.375, 0.875, 0.375, 0.875, 0.375, 1.0, 0.375, 1.0, 0.375, 0.875, 0.375, 0.875, 0.375, 1.0, 0.375, 1.0, 0.375, 0.0, 0.375, 0.0, 0.375, 0.0, 0.375, 0.0, 0.375, 0.0, 0.375, 0.0, 0.375, 0.0, 0.375, 0.0, 0.375, 0.0, 0.375, 0.0, 0.375, 0.0, 0.375, 0.0, 0.375, 0.0, 0.375, 0.0, 0.375, 0.0, 0.375, 0.0, 0.375, 1.0, 0.375, 1.0, 0.375, 0.875, 0.375, 0.875, 0.375, 1.0, 0.375, 1.0, 0.375, 0.875, 0.375, 0.875, 0.375, 0.875, 0.375, 0.875, 0.375, 0.75, 0.375, 0.75, 0.375, 0.875, 0.375, 0.875, 0.375, 0.75, 0.375, 0.75, 0.375, 0.75, 0.375, 0.75, 0.375, 0.75, 0.375, 0.75, 0.375, 0.75, 0.375, 0.75, 0.375, 0.75, 0.375, 0.75, 0.375, 0.75, 0.375, 0.75, 0.375, 0.75, 0.375, 0.75, 0.375, 0.75, 0.375, 0.75, 0.375, 0.75, 0.375, 0.75, 0.375, 1.0, 0.375, 1.0, 0.375, 0.875, 0.375, 0.875, 0.375, 1.0, 0.375, 1.0, 0.375, 0.875, 0.375, 0.875, 0.375, 0.875, 0.375, 0.875, 0.375, 0.75, 0.375, 0.75, 0.375, 0.875, 0.375, 0.875, 0.375, 0.75, 0.375, 0.75, 0.375, 0.75, 0.375, 0.75, 0.375, 0.75, 0.375, 0.75, 0.375, 0.75, 0.375, 0.75, 0.375, 0.75, 0.375, 0.75, 0.375, 0.75, 0.375, 0.75, 0.375, 0.75, 0.375, 0.75, 0.375, 0.75, 0.375, 0.75, 0.375, 0.75, 0.375, 0.75, 0.375, 0.75, 0.375, 0.75, 0.375, 0.875, 0.375, 0.875, 0.375, 0.75, 0.375, 0.75, 0.375, 0.875, 0.375, 0.875, 0.375, 0.875, 0.375, 0.875, 0.375, 1.0, 0.375, 1.0, 0.375, 0.875, 0.375, 0.875, 0.375, 1.0, 0.375, 1.0, 0.375, 0.75, 0.375, 0.75, 0.375, 0.875, 0.375, 0.875, 0.375, 0.75, 0.375, 0.75, 0.375, 0.875, 0.375, 0.875, 0.375, 0.875, 0.375, 0.875, 0.375, 1.0, 0.375, 1.0, 0.375, 0.875, 0.375, 0.875, 0.375, 1.0, 0.375, 1.0, 0.375, 0.75, 0.375, 0.75, 0.375, 0.875, 0.375, 0.875, 0.375, 0.75, 0.375, 0.75, 0.375, 0.875, 0.375, 0.875, 0.375, 0.875, 0.375, 0.875, 0.375, 1.0, 0.375, 1.0, 0.375, 0.875, 0.375, 0.875, 0.375, 1.0, 0.375, 1.0, 0.375, 0.0, 0.375, 0.0, 0.375, 0.0, 0.375, 0.0, 0.375, 0.0, 0.375, 0.0, 0.375, 0.0, 0.375, 0.0, 0.375, 0.0, 0.375, 0.0, 0.375, 0.0, 0.375, 0.0, 0.375, 0.0, 0.375, 0.0, 0.375, 0.0, 0.375, 0.0, 0.375, 1.0, 0.375, 1.0, 0.375, 0.875, 0.375, 0.875, 0.375, 1.0, 0.375, 1.0, 0.375, 0.875, 0.375, 0.875, 0.375, 0.875, 0.375, 0.875, 0.375, 0.75, 0.375, 0.75, 0.375, 0.875, 0.375, 0.875, 0.375, 0.75, 0.375, 0.75, 0.375, 0.5, 0.375, 0.5, 0.375, 0.625, 0.375, 0.625, 0.375, 0.5, 0.375, 0.5, 0.375, 0.625, 0.375, 0.625, 0.375, 0.625, 0.375, 0.625, 0.375, 0.75, 0.375, 0.75, 0.375, 0.625, 0.375, 0.625, 0.375, 0.75, 0.375, 0.75, 0.375, 0.25, 0.375, 0.25, 0.375, 0.375, 0.375, 0.375, 0.375, 0.25, 0.375, 0.25, 0.375, 0.375, 0.375, 0.375, 0.375, 0.375, 0.375, 0.375, 0.375, 0.5, 0.375, 0.5, 0.375, 0.375, 0.375, 0.375, 0.375, 0.5, 0.375, 0.5, 0.375, 0.75, 0.375, 0.75, 0.375, 0.875, 0.375, 0.875, 0.375, 0.75, 0.375, 0.75, 0.375, 0.875, 0.375, 0.875, 0.375, 0.875, 0.375, 0.875, 0.375, 1.0, 0.375, 1.0, 0.375, 0.875, 0.375, 0.875, 0.375, 1.0, 0.375, 1.0, 0.375, 0.0, 0.375, 0.0, 0.375, 0.125, 0.375, 0.125, 0.375, 0.0, 0.375, 0.0, 0.375, 0.125, 0.375, 0.125, 0.375, 0.125, 0.375, 0.125, 0.375, 0.25, 0.375, 0.25, 0.375, 0.125, 0.375, 0.125, 0.375, 0.25, 0.375, 0.25, 0.375, 0.75, 0.375, 0.75, 0.375, 0.875, 0.375, 0.875, 0.375, 0.75, 0.375, 0.75, 0.375, 0.875, 0.375, 0.875, 0.375, 0.875, 0.375, 0.875, 0.375, 1.0, 0.375, 1.0, 0.375, 0.875, 0.375, 0.875, 0.375, 1.0, 0.375, 1.0, 0.375, 0.25, 0.375, 0.25, 0.375, 0.375, 0.375, 0.375, 0.375, 0.25, 0.375, 0.25, 0.375, 0.375, 0.375, 0.375, 0.375, 0.375, 0.375, 0.375, 0.375, 0.5, 0.375, 0.5, 0.375, 0.375, 0.375, 0.375, 0.375, 0.5, 0.375, 0.5, 0.375, 0.75, 0.375, 0.75, 0.375, 0.875, 0.375, 0.875, 0.375, 0.75, 0.375, 0.75, 0.375, 0.875, 0.375, 0.875, 0.375, 0.875, 0.375, 0.875, 0.375, 1.0, 0.375, 1.0, 0.375, 0.875, 0.375, 0.875, 0.375, 1.0, 0.375, 1.0, 0.375, 0.0, 0.375, 0.0, 0.375, 0.125, 0.375, 0.125, 0.375, 0.0, 0.375, 0.0, 0.375, 0.125, 0.375, 0.125, 0.375, 0.125, 0.375, 0.125, 0.375, 0.25, 0.375, 0.25, 0.375, 0.125, 0.375, 0.125, 0.375, 0.25, 0.375, 0.25, 0.375, 0.5, 0.375, 0.5, 0.375, 0.625, 0.375, 0.625, 0.375, 0.5, 0.375, 0.5, 0.375, 0.625, 0.375, 0.625, 0.375, 0.625, 0.375, 0.625, 0.375, 0.75, 0.375, 0.75, 0.375, 0.625, 0.375, 0.625, 0.375, 0.75, 0.375, 0.75, 0.375, 0.0, 0.375, 0.0, 0.375, 0.125, 0.375, 0.125, 0.375, 0.0, 0.375, 0.0, 0.375, 0.125, 0.375, 0.125, 0.375, 0.125, 0.375, 0.125, 0.375, 0.25, 0.375, 0.25, 0.375, 0.125, 0.375, 0.125, 0.375, 0.25, 0.375, 0.25, 0.375, 0.5, 0.375, 0.5, 0.375, 0.625, 0.375, 0.625, 0.375, 0.5, 0.375, 0.5, 0.375, 0.625, 0.375, 0.625, 0.375, 0.625, 0.375, 0.625, 0.375, 0.75, 0.375, 0.75, 0.375, 0.625, 0.375, 0.625, 0.375, 0.75, 0.375, 0.75, 0.375, 0.25, 0.375, 0.25, 0.375, 0.375, 0.375, 0.375, 0.375, 0.25, 0.375, 0.25, 0.375, 0.375, 0.375, 0.375, 0.375, 0.375, 0.375, 0.375, 0.375, 0.5, 0.375, 0.5, 0.375, 0.375, 0.375, 0.375, 0.375, 0.5, 0.375, 0.5, 0.125, 0.5, 0.125, 0.625, 0.25, 0.625, 0.25, 0.5, 0.125, 0.625, 0.125, 0.75, 0.25, 0.75, 0.25, 0.625, 0.25, 0.625, 0.25, 0.75, 0.375, 0.75, 0.375, 0.625, 0.25, 0.5, 0.25, 0.625, 0.375, 0.625, 0.375, 0.5, 0.375, 0.25, 0.375, 0.25, 0.375, 0.375, 0.375, 0.375, 0.375, 0.25, 0.375, 0.25, 0.375, 0.375, 0.375, 0.375, 0.375, 0.375, 0.375, 0.375, 0.375, 0.5, 0.375, 0.5, 0.375, 0.375, 0.375, 0.375, 0.375, 0.5, 0.375, 0.5, 0.375, 0.75, 0.375, 0.75, 0.375, 0.875, 0.375, 0.875, 0.375, 0.75, 0.375, 0.75, 0.375, 0.875, 0.375, 0.875, 0.375, 0.875, 0.375, 0.875, 0.375, 1.0, 0.375, 1.0, 0.375, 0.875, 0.375, 0.875, 0.375, 1.0, 0.375, 1.0, 0.375, 0.0, 0.375, 0.0, 0.375, 0.125, 0.375, 0.125, 0.375, 0.0, 0.375, 0.0, 0.375, 0.125, 0.375, 0.125, 0.375, 0.125, 0.375, 0.125, 0.375, 0.25, 0.375, 0.25, 0.375, 0.125, 0.375, 0.125, 0.375, 0.25, 0.375, 0.25, 0.375, 0.5, 0.375, 0.5, 0.375, 0.625, 0.375, 0.625, 0.375, 0.5, 0.375, 0.5, 0.375, 0.625, 0.375, 0.625, 0.375, 0.625, 0.375, 0.625, 0.375, 0.75, 0.375, 0.75, 0.375, 0.625, 0.375, 0.625, 0.375, 0.75, 0.375, 0.75, 0.375, 0.75, 0.375, 0.75, 0.375, 0.75, 0.375, 0.75, 0.375, 0.75, 0.375, 0.75, 0.375, 0.75, 0.375, 0.75, 0.375, 0.75, 0.375, 0.75, 0.375, 0.75, 0.375, 0.75, 0.375, 0.75, 0.375, 0.75, 0.375, 0.75, 0.375, 0.75, 0.375, 0.5, 0.375, 0.5, 0.375, 0.5, 0.375, 0.5, 0.375, 0.5, 0.375, 0.5, 0.375, 0.5, 0.375, 0.5, 0.375, 0.5, 0.375, 0.5, 0.375, 0.5, 0.375, 0.5, 0.375, 0.5, 0.375, 0.5, 0.375, 0.5, 0.375, 0.5, 0.375, 0.75, 0.375, 0.75, 0.375, 0.625, 0.375, 0.625, 0.375, 0.75, 0.375, 0.75, 0.375, 0.625, 0.375, 0.625, 0.375, 0.625, 0.375, 0.625, 0.375, 0.5, 0.375, 0.5, 0.375, 0.625, 0.375, 0.625, 0.375, 0.5, 0.375, 0.5])
me_cube.materials.append(mat_material)
me_cube.use_remesh_preserve_volume = False
me_cube.use_remesh_preserve_attributes = False
me_cube.use_mirror_vertex_groups = False
me_cube.update()
arm_armature = bpy.data.armatures.new('Armature')  # bones are not reproduced

# ---- objects
ob_cube = bpy.data.objects.new('Cube', me_cube)
ob_armature = bpy.data.objects.new('Armature', arm_armature)

# ---- transforms, parenting, visibility, modifiers, constraints
ob_cube.parent = ob_armature
ob_cube.location = (0.0, 0.0, 0.0)
ob_cube.lock_rotations_4d = False
ob_cube.empty_display_type = 'ARROWS'
ob_cube.lineart.crease_threshold = 0.0
_vg = ob_cube.vertex_groups.new(name='Hip')
for _i, _w in zip([12, 15, 36, 38, 80, 81, 82, 84, 86, 87, 108, 110, 167, 168, 169, 170, 172, 173, 174, 175, 176, 177, 178, 179, 180, 181, 222, 223, 225, 226, 227, 228, 235, 236, 290, 291, 292, 293, 295, 296, 297, 298, 299, 340, 341, 343, 344, 345, 346, 353, 354, 394, 397, 398, 399, 400, 401, 402, 423, 424, 425, 426, 428, 430, 457, 460, 461, 462, 463, 464, 465, 486, 487, 488, 489, 491, 493], [0.009926, 0.008441, 0.00237, 0.03502, 0.05393, 0.009926, 0.0691, 0.8095, 0.8189, 0.008441, 0.00237, 0.03502, 0.03193, 0.004963, 0.03455, 0.004963, 0.02696, 0.03455, 0.4047, 0.8142, 0.00422, 0.4137, 0.4317, 0.004963, 0.00422, 0.444, 0.001185, 0.0187, 0.01751, 0.00422, 0.427, 0.4059, 0.01751, 0.001185, 0.03193, 0.004963, 0.03455, 0.004963, 0.4047, 0.00422, 0.4137, 0.004963, 0.00422, 0.001185, 0.0187, 0.01751, 0.00422, 0.427, 0.4059, 0.01751, 0.001185, 0.002482, 0.2183, 0.01596, 0.01727, 0.2156, 0.2241, 0.004592, 0.008755, 0.4164, 0.00211, 0.203, 0.009348, 0.0005926, 0.002482, 0.2183, 0.01596, 0.01727, 0.2156, 0.2241, 0.004592, 0.008755, 0.4164, 0.00211, 0.203, 0.009348, 0.0005926]): _vg.add([_i], _w, 'REPLACE')
_vg = ob_cube.vertex_groups.new(name='Spine')
for _i, _w in zip([12, 13, 76, 78, 80, 81, 82, 83, 84, 86, 160, 162, 164, 165, 167, 168, 169, 170, 171, 172, 173, 174, 175, 177, 178, 179, 180, 181, 227, 228, 285, 287, 290, 291, 292, 293, 294, 295, 297, 298, 299, 345, 346, 391, 394, 396, 397, 398, 399, 400, 401, 402, 424, 426, 454, 457, 459, 460, 461, 462, 463, 464, 465, 487, 489], [0.6906, 0.6916, 0.07205, 0.06017, 0.8417, 0.6906, 0.8389, 0.6916, 0.06891, 0.06393, 0.03603, 0.03009, 0.03009, 0.03603, 0.7661, 0.6911, 0.7652, 0.3453, 0.3458, 0.4569, 0.4495, 0.03446, 0.06642, 0.03196, 0.4553, 0.3453, 0.3458, 0.4514, 0.03196, 0.03446, 0.03603, 0.03009, 0.7661, 0.6911, 0.7652, 0.3453, 0.3458, 0.03446, 0.03196, 0.3453, 0.3458, 0.03196, 0.03446, 0.01504, 0.3455, 0.01801, 0.4003, 0.4011, 0.3977, 0.01598, 0.3986, 0.3455, 0.03321, 0.01723, 0.01504, 0.3455, 0.01801, 0.4003, 0.4011, 0.3977, 0.01598, 0.3986, 0.3455, 0.03321, 0.01723]): _vg.add([_i], _w, 'REPLACE')
_vg = ob_cube.vertex_groups.new(name='Chest')
for _i, _w in zip([10, 11, 13, 68, 70, 72, 74, 76, 77, 78, 79, 80, 82, 83, 146, 148, 150, 151, 153, 155, 158, 159, 160, 161, 162, 163, 164, 165, 166, 167, 168, 169, 170, 171, 172, 173, 178, 180, 181, 188, 189, 275, 277, 280, 282, 285, 286, 287, 288, 289, 290, 291, 292, 293, 294, 299, 306, 307, 385, 390, 391, 392, 393, 394, 396, 397, 398, 399, 401, 402, 404, 405, 406, 448, 453, 454, 455, 456, 457, 459, 460, 461, 462, 464, 465, 467, 468, 469], [0.003183, 0.00557, 0.01469, 0.02029, 0.05505, 0.151, 0.1398, 0.7547, 0.003183, 0.765, 0.00557, 0.06548, 0.0523, 0.01469, 0.01014, 0.02753, 0.02753, 0.01014, 0.0755, 0.06988, 0.08564, 0.0974, 0.3789, 0.004376, 0.3853, 0.002785, 0.4524, 0.4528, 0.001591, 0.03274, 0.007345, 0.03349, 0.001591, 0.01013, 0.4101, 0.4086, 0.03274, 0.007345, 0.02615, 0.002785, 0.001591, 0.01014, 0.02753, 0.0755, 0.06988, 0.3789, 0.004376, 0.3853, 0.002785, 0.001591, 0.03274, 0.007345, 0.03349, 0.001591, 0.01013, 0.007345, 0.002785, 0.001591, 0.01376, 0.005071, 0.2276, 0.04282, 0.0487, 0.005861, 0.2272, 0.01637, 0.2058, 0.2094, 0.01675, 0.003672, 0.001393, 0.002188, 0.0007957, 0.01376, 0.005071, 0.2276, 0.04282, 0.0487, 0.005861, 0.2272, 0.01637, 0.2058, 0.2094, 0.01675, 0.003672, 0.001393, 0.002188, 0.0007957]): _vg.add([_i], _w, 'REPLACE')
_vg = ob_cube.vertex_groups.new(name='Shoulder.L')
for _i, _w in zip([68, 69, 71, 72, 73, 74, 75, 76, 77, 78, 79, 81, 83, 146, 151, 153, 155, 158, 159, 160, 162, 164, 165, 172, 173, 275, 276, 277, 278, 279, 280, 281, 282, 283, 284, 285, 286, 287, 288, 289, 290, 291, 292, 293, 294, 298, 299, 304, 305, 306, 307, 390, 391, 392, 393, 396, 398, 399, 448, 451, 452, 453, 454, 455, 456, 457, 458, 459, 460, 461, 462, 464, 465, 467, 468, 469], [0.004486, 0.09729, 0.142, 0.02091, 0.945, 0.02633, 0.9402, 0.03134, 0.9219, 0.02858, 0.9171, 0.1217, 0.1103, 0.002243, 0.002243, 0.01045, 0.01317, 0.0127, 0.01317, 0.01567, 0.01429, 0.02746, 0.02613, 0.01567, 0.01429, 0.05089, 0.1196, 0.071, 0.071, 0.04865, 0.483, 0.9426, 0.4833, 0.5211, 0.5411, 0.4766, 0.9195, 0.4728, 0.9286, 0.9335, 0.06086, 0.116, 0.05516, 0.5218, 0.5137, 0.06086, 0.05516, 0.4725, 0.4701, 0.4585, 0.461, 0.001122, 0.01373, 0.006349, 0.006584, 0.01306, 0.007835, 0.007145, 0.0355, 0.5311, 0.05982, 0.02544, 0.4781, 0.2669, 0.2771, 0.5178, 0.4713, 0.4798, 0.03043, 0.2688, 0.264, 0.02758, 0.05801, 0.4643, 0.4598, 0.4667]): _vg.add([_i], _w, 'REPLACE')
_vg = ob_cube.vertex_groups.new(name='Arm1.L')
for _i, _w in zip([88, 89, 90, 91, 300, 301, 302, 303, 304, 305, 306, 307, 312, 313, 314, 315, 458, 466, 467, 468, 469, 471, 472, 473], [0.4944, 0.4945, 0.4941, 0.4939, 0.4944, 0.494, 0.4942, 0.4942, 0.2472, 0.2473, 0.2469, 0.247, 0.247, 0.2472, 0.2469, 0.2473, 0.2472, 0.2471, 0.2471, 0.247, 0.2471, 0.247, 0.2471, 0.2472]): _vg.add([_i], _w, 'REPLACE')
_vg = ob_cube.vertex_groups.new(name='Arm2.L')
for _i, _w in zip([88, 89, 90, 91, 92, 93, 94, 95, 96, 97, 98, 99, 300, 301, 302, 303, 304, 305, 306, 307, 308, 309, 310, 311, 312, 313, 314, 315, 316, 317, 318, 319, 320, 321, 322, 323, 328, 329, 330, 331, 458, 466, 467, 468, 469, 470, 471, 472, 473, 474, 475, 476, 477, 479, 480, 481], [0.5, 0.5, 0.4996, 0.4996, 0.9527, 0.9519, 0.9519, 0.9527, 0.08223, 0.08197, 0.08197, 0.08223, 0.5, 0.4996, 0.4998, 0.4998, 0.25, 0.25, 0.2498, 0.2498, 0.9523, 0.9523, 0.9523, 0.9523, 0.7257, 0.7263, 0.7261, 0.7259, 0.0821, 0.0821, 0.0821, 0.0821, 0.5169, 0.5175, 0.5175, 0.5169, 0.04099, 0.04112, 0.04112, 0.04099, 0.25, 0.726, 0.2499, 0.2498, 0.2499, 0.5172, 0.7259, 0.726, 0.7261, 0.04105, 0.5172, 0.5172, 0.5172, 0.04105, 0.04105, 0.04105]): _vg.add([_i], _w, 'REPLACE')
_vg = ob_cube.vertex_groups.new(name='Hand.L')
for _i, _w in zip([92, 93, 94, 95, 96, 97, 98, 99, 100, 101, 102, 103, 104, 105, 106, 107, 308, 309, 310, 311, 312, 313, 314, 315, 316, 317, 318, 319, 320, 321, 322, 323, 324, 325, 326, 327, 328, 329, 330, 331, 332, 333, 334, 335, 336, 337, 338, 339, 466, 470, 471, 472, 473, 474, 475, 476, 477, 478, 479, 480, 481, 482, 483, 484, 485], [0.02703, 0.02832, 0.02832, 0.02704, 0.917, 0.9173, 0.9173, 0.917, 0.9821, 0.9823, 0.9823, 0.9821, 0.99, 0.9901, 0.9901, 0.99, 0.02768, 0.02768, 0.02768, 0.02768, 0.01416, 0.01352, 0.01352, 0.01416, 0.9171, 0.9171, 0.9171, 0.9171, 0.4728, 0.472, 0.472, 0.4728, 0.9822, 0.9822, 0.9822, 0.9822, 0.9498, 0.9496, 0.9496, 0.9498, 0.99, 0.99, 0.99, 0.99, 0.9862, 0.986, 0.986, 0.9862, 0.01384, 0.4724, 0.01384, 0.01384, 0.01384, 0.9497, 0.4724, 0.4724, 0.4724, 0.9861, 0.9497, 0.9497, 0.9497, 0.99, 0.9861, 0.9861, 0.9861]): _vg.add([_i], _w, 'REPLACE')
_vg = ob_cube.vertex_groups.new(name='Shoulder.R')
for _i, _w in zip([6, 7, 8, 9, 10, 11, 12, 13, 68, 72, 74, 76, 78, 146, 147, 148, 149, 151, 152, 153, 154, 155, 156, 157, 158, 159, 160, 161, 162, 163, 164, 165, 166, 167, 168, 169, 170, 171, 172, 173, 179, 180, 186, 187, 188, 189, 275, 280, 282, 285, 287, 385, 388, 389, 390, 391, 392, 393, 394, 395, 396, 397, 398, 399, 401, 402, 404, 405, 406, 453, 454, 455, 456, 459, 461, 462], [0.09729, 0.142, 0.945, 0.9402, 0.9219, 0.9171, 0.1217, 0.1103, 0.004486, 0.02091, 0.02633, 0.03134, 0.02858, 0.05089, 0.1196, 0.071, 0.071, 0.002243, 0.04865, 0.483, 0.9426, 0.4833, 0.5211, 0.5411, 0.0127, 0.01317, 0.4766, 0.9195, 0.4728, 0.9286, 0.02746, 0.02613, 0.9335, 0.06086, 0.116, 0.05516, 0.5218, 0.5137, 0.01567, 0.01429, 0.06086, 0.05516, 0.4725, 0.4701, 0.4585, 0.461, 0.002243, 0.01045, 0.01317, 0.01567, 0.01429, 0.0355, 0.5311, 0.05982, 0.02544, 0.4781, 0.2669, 0.2771, 0.5178, 0.4713, 0.4798, 0.03043, 0.2688, 0.264, 0.02758, 0.05801, 0.4643, 0.4598, 0.4667, 0.001122, 0.01373, 0.006349, 0.006584, 0.01306, 0.007835, 0.007145]): _vg.add([_i], _w, 'REPLACE')
_vg = ob_cube.vertex_groups.new(name='Arm1.R')
for _i, _w in zip([16, 17, 18, 19, 182, 183, 184, 185, 186, 187, 188, 189, 194, 195, 196, 197, 395, 403, 404, 405, 406, 408, 409, 410], [0.4944, 0.4945, 0.4941, 0.4939, 0.4944, 0.494, 0.4942, 0.4942, 0.2472, 0.2473, 0.2469, 0.247, 0.247, 0.2472, 0.2469, 0.2473, 0.2472, 0.2471, 0.2471, 0.247, 0.2471, 0.247, 0.2471, 0.2472]): _vg.add([_i], _w, 'REPLACE')
_vg = ob_cube.vertex_groups.new(name='Arm2.R')
for _i, _w in zip([16, 17, 18, 19, 20, 21, 22, 23, 24, 25, 26, 27, 182, 183, 184, 185, 186, 187, 188, 189, 190, 191, 192, 193, 194, 195, 196, 197, 198, 199, 200, 201, 202, 203, 204, 205, 210, 211, 212, 213, 395, 403, 404, 405, 406, 407, 408, 409, 410, 411, 412, 413, 414, 416, 417, 418], [0.5, 0.5, 0.4996, 0.4996, 0.9527, 0.9519, 0.9519, 0.9527, 0.08223, 0.08197, 0.08197, 0.08223, 0.5, 0.4996, 0.4998, 0.4998, 0.25, 0.25, 0.2498, 0.2498, 0.9523, 0.9523, 0.9523, 0.9523, 0.7257, 0.7263, 0.7261, 0.7259, 0.0821, 0.0821, 0.0821, 0.0821, 0.5169, 0.5175, 0.5175, 0.5169, 0.04099, 0.04112, 0.04112, 0.04099, 0.25, 0.726, 0.2499, 0.2498, 0.2499, 0.5172, 0.7259, 0.726, 0.7261, 0.04105, 0.5172, 0.5172, 0.5172, 0.04105, 0.04105, 0.04105]): _vg.add([_i], _w, 'REPLACE')
_vg = ob_cube.vertex_groups.new(name='Hand.R')
for _i, _w in zip([20, 21, 22, 23, 24, 25, 26, 27, 28, 29, 30, 31, 32, 33, 34, 35, 190, 191, 192, 193, 194, 195, 196, 197, 198, 199, 200, 201, 202, 203, 204, 205, 206, 207, 208, 209, 210, 211, 212, 213, 214, 215, 216, 217, 218, 219, 220, 221, 403, 407, 408, 409, 410, 411, 412, 413, 414, 415, 416, 417, 418, 419, 420, 421, 422], [0.02703, 0.02832, 0.02832, 0.02704, 0.917, 0.9173, 0.9173, 0.917, 0.9821, 0.9823, 0.9823, 0.9821, 0.99, 0.9901, 0.9901, 0.99, 0.02768, 0.02768, 0.02768, 0.02768, 0.01416, 0.01352, 0.01352, 0.01416, 0.9171, 0.9171, 0.9171, 0.9171, 0.4728, 0.472, 0.472, 0.4728, 0.9822, 0.9822, 0.9822, 0.9822, 0.9498, 0.9496, 0.9496, 0.9498, 0.99, 0.99, 0.99, 0.99, 0.9862, 0.986, 0.986, 0.9862, 0.01384, 0.4724, 0.01384, 0.01384, 0.01384, 0.9497, 0.4724, 0.4724, 0.4724, 0.9861, 0.9497, 0.9497, 0.9497, 0.99, 0.9861, 0.9861, 0.9861]): _vg.add([_i], _w, 'REPLACE')
_vg = ob_cube.vertex_groups.new(name='Neck')
for _i, _w in zip([1, 3, 4, 5, 6, 7, 8, 9, 57, 59, 61, 63, 64, 65, 66, 67, 68, 69, 70, 71, 72, 73, 74, 75, 76, 78, 128, 129, 130, 131, 132, 135, 138, 139, 140, 141, 142, 143, 144, 145, 146, 147, 148, 149, 150, 151, 152, 153, 154, 155, 156, 157, 158, 159, 160, 162, 163, 164, 165, 166, 172, 173, 186, 187, 262, 263, 264, 267, 269, 270, 271, 272, 273, 274, 275, 276, 277, 278, 279, 280, 281, 282, 283, 284, 285, 287, 288, 289, 304, 305, 381, 382, 383, 384, 385, 386, 387, 388, 389, 390, 391, 392, 393, 395, 396, 398, 399, 404, 406, 444, 445, 446, 447, 448, 449, 450, 451, 452, 453, 454, 455, 456, 458, 459, 461, 462, 467, 469], [0.01897, 0.0107, 0.1387, 0.1535, 0.7191, 0.6597, 0.006556, 0.01443, 0.04923, 0.01897, 0.02912, 0.0107, 0.1632, 0.1387, 0.2222, 0.1535, 0.709, 0.7191, 0.7928, 0.6597, 0.7437, 0.006556, 0.7455, 0.01443, 0.09712, 0.1024, 0.01991, 0.02461, 0.005351, 0.009486, 0.01456, 0.01484, 0.0341, 0.151, 0.1461, 0.1879, 0.09616, 0.07471, 0.08625, 0.1357, 0.7141, 0.6894, 0.7262, 0.4066, 0.5075, 0.4361, 0.4289, 0.3751, 0.01049, 0.38, 0.3628, 0.3371, 0.7263, 0.7692, 0.04856, 0.05122, 0.007214, 0.424, 0.4204, 0.003278, 0.04856, 0.05122, 0.003278, 0.007214, 0.01991, 0.005351, 0.009486, 0.01484, 0.0341, 0.151, 0.1461, 0.1879, 0.07471, 0.08625, 0.7141, 0.6894, 0.7262, 0.4066, 0.4289, 0.3751, 0.01049, 0.38, 0.3628, 0.3371, 0.04856, 0.05122, 0.007214, 0.003278, 0.003278, 0.007214, 0.007419, 0.009956, 0.08543, 0.01705, 0.4571, 0.111, 0.08048, 0.35, 0.4178, 0.4325, 0.2156, 0.5446, 0.5531, 0.005246, 0.2118, 0.02428, 0.02561, 0.003607, 0.001639, 0.007419, 0.009956, 0.08543, 0.01705, 0.4571, 0.111, 0.08048, 0.35, 0.4178, 0.4325, 0.2156, 0.5446, 0.5531, 0.005246, 0.2118, 0.02428, 0.02561, 0.003607, 0.001639]): _vg.add([_i], _w, 'REPLACE')
_vg = ob_cube.vertex_groups.new(name='Head')
for _i, _w in zip([0, 1, 2, 3, 4, 5, 6, 7, 56, 57, 58, 59, 60, 61, 62, 63, 64, 65, 66, 67, 68, 69, 70, 71, 72, 74, 128, 129, 130, 131, 132, 133, 134, 135, 136, 137, 138, 139, 140, 141, 142, 143, 144, 145, 146, 147, 148, 149, 150, 151, 152, 153, 155, 156, 157, 158, 159, 164, 165, 262, 263, 264, 265, 266, 267, 268, 269, 270, 271, 272, 273, 274, 275, 276, 277, 278, 279, 280, 282, 283, 284, 380, 381, 382, 383, 384, 385, 386, 387, 388, 389, 390, 391, 392, 393, 396, 443, 444, 445, 446, 447, 448, 449, 450, 451, 452, 453, 454, 455, 456, 459], [0.9837, 0.9599, 0.9851, 0.9651, 0.8391, 0.8165, 0.1562, 0.1727, 0.9834, 0.9455, 0.9837, 0.9599, 0.984, 0.9555, 0.9851, 0.9651, 0.818, 0.8391, 0.7617, 0.8165, 0.2223, 0.1562, 0.168, 0.1727, 0.03577, 0.04796, 0.9603, 0.9645, 0.9751, 0.9718, 0.9698, 0.9844, 0.9836, 0.9625, 0.9846, 0.9837, 0.9527, 0.8286, 0.8278, 0.7891, 0.8867, 0.9021, 0.8882, 0.8536, 0.1893, 0.1645, 0.1704, 0.4946, 0.4649, 0.5201, 0.4977, 0.01789, 0.02398, 0.07812, 0.08637, 0.129, 0.108, 0.02398, 0.01789, 0.9603, 0.9751, 0.9718, 0.9844, 0.9836, 0.9625, 0.9846, 0.9527, 0.8286, 0.8278, 0.7891, 0.9021, 0.8882, 0.1893, 0.1645, 0.1704, 0.4946, 0.4977, 0.01789, 0.02398, 0.07812, 0.08637, 0.9841, 0.9735, 0.9724, 0.8944, 0.9681, 0.4797, 0.8709, 0.8951, 0.08224, 0.4961, 0.5089, 0.01199, 0.1036, 0.09718, 0.008943, 0.9841, 0.9735, 0.9724, 0.8944, 0.9681, 0.4797, 0.8709, 0.8951, 0.08224, 0.4961, 0.5089, 0.01199, 0.1036, 0.09718, 0.008943]): _vg.add([_i], _w, 'REPLACE')
_vg = ob_cube.vertex_groups.new(name='Leg1.L')
for _i, _w in zip([81, 83, 84, 85, 86, 87, 108, 109, 110, 111, 174, 175, 177, 178, 181, 227, 228, 290, 291, 292, 293, 294, 295, 296, 297, 298, 299, 340, 341, 342, 343, 344, 345, 346, 347, 352, 353, 354, 355, 397, 400, 401, 424, 426, 457, 460, 461, 462, 463, 464, 465, 486, 487, 488, 489, 491, 492, 493], [0.1275, 0.1347, 0.05643, 0.9551, 0.05499, 0.9482, 0.9499, 0.9758, 0.9306, 0.9877, 0.02821, 0.05571, 0.0275, 0.02821, 0.0275, 0.0275, 0.02821, 0.06375, 0.1311, 0.06736, 0.06375, 0.06736, 0.5058, 0.9517, 0.5016, 0.5413, 0.5415, 0.9628, 0.9402, 0.9818, 0.9592, 0.968, 0.4928, 0.5031, 0.9655, 0.4939, 0.4653, 0.4749, 0.4879, 0.01411, 0.01375, 0.01375, 0.02785, 0.01411, 0.06555, 0.2848, 0.03187, 0.03368, 0.7304, 0.2845, 0.5414, 0.4796, 0.498, 0.9667, 0.7343, 0.4701, 0.4909, 0.4814]): _vg.add([_i], _w, 'REPLACE')
_vg = ob_cube.vertex_groups.new(name='Leg2.L')
for _i, _w in zip([112, 113, 114, 115, 116, 117, 118, 119, 120, 121, 122, 123, 348, 349, 350, 351, 352, 353, 354, 355, 356, 357, 358, 359, 360, 361, 362, 363, 364, 365, 366, 367, 368, 369, 370, 371, 376, 377, 378, 379, 486, 490, 491, 492, 493, 494, 495, 496, 497, 498, 499, 500, 501, 503, 504, 505], [0.9843, 0.9804, 0.9719, 0.9717, 0.9099, 0.9043, 0.08792, 0.1051, 0.5009, 0.4992, 0.01902, 0.04864, 0.9824, 0.9781, 0.976, 0.9718, 0.4858, 0.4859, 0.4921, 0.4902, 0.9071, 0.4989, 0.5047, 0.09651, 0.9423, 0.5384, 0.9471, 0.5299, 0.5001, 0.26, 0.2739, 0.03383, 0.07687, 0.05347, 0.7054, 0.7017, 0.05255, 0.04396, 0.02432, 0.009508, 0.4859, 0.7404, 0.489, 0.488, 0.4912, 0.04826, 0.9447, 0.5341, 0.7385, 0.267, 0.3794, 0.3893, 0.7036, 0.03844, 0.02673, 0.01691]): _vg.add([_i], _w, 'REPLACE')
_vg = ob_cube.vertex_groups.new(name='Foot.L')
for _i, _w in zip([116, 117, 118, 119, 120, 121, 122, 123, 124, 125, 126, 127, 356, 357, 358, 359, 360, 361, 362, 363, 364, 365, 366, 367, 368, 369, 370, 371, 372, 373, 374, 375, 376, 377, 378, 379, 490, 494, 495, 496, 497, 498, 499, 500, 501, 502, 503, 504, 505], [0.08972, 0.09529, 0.9118, 0.8945, 0.499, 0.5007, 0.9655, 0.9506, 0.9859, 0.9912, 0.9935, 0.9952, 0.09251, 0.5008, 0.4949, 0.9032, 0.04765, 0.4473, 0.04486, 0.4559, 0.4999, 0.7323, 0.7257, 0.9581, 0.9226, 0.9386, 0.2944, 0.298, 0.9885, 0.9943, 0.9897, 0.9932, 0.9402, 0.9515, 0.9721, 0.9803, 0.2475, 0.9458, 0.04625, 0.4516, 0.2504, 0.729, 0.6165, 0.6103, 0.2962, 0.9914, 0.9561, 0.9659, 0.9762]): _vg.add([_i], _w, 'REPLACE')
_vg = ob_cube.vertex_groups.new(name='Leg1.R')
for _i, _w in zip([12, 13, 14, 15, 36, 37, 38, 39, 84, 86, 167, 168, 169, 170, 171, 174, 175, 176, 177, 178, 179, 180, 181, 222, 223, 224, 225, 226, 227, 228, 229, 234, 235, 236, 237, 295, 297, 345, 346, 394, 397, 398, 399, 400, 401, 402, 423, 424, 425, 426, 428, 429, 430, 460, 463, 464, 487, 489], [0.1275, 0.1347, 0.9551, 0.9482, 0.9499, 0.9758, 0.9306, 0.9877, 0.05643, 0.05499, 0.06375, 0.1311, 0.06736, 0.06375, 0.06736, 0.5058, 0.05571, 0.9517, 0.5016, 0.02821, 0.5413, 0.5415, 0.0275, 0.9628, 0.9402, 0.9818, 0.9592, 0.968, 0.4928, 0.5031, 0.9655, 0.4939, 0.4653, 0.4749, 0.4879, 0.02821, 0.0275, 0.0275, 0.02821, 0.06555, 0.2848, 0.03187, 0.03368, 0.7304, 0.2845, 0.5414, 0.4796, 0.498, 0.9667, 0.7343, 0.4701, 0.4909, 0.4814, 0.01411, 0.01375, 0.01375, 0.02785, 0.01411]): _vg.add([_i], _w, 'REPLACE')
_vg = ob_cube.vertex_groups.new(name='Leg2.R')
for _i, _w in zip([40, 41, 42, 43, 44, 45, 46, 47, 48, 49, 50, 51, 230, 231, 232, 233, 234, 235, 236, 237, 238, 239, 240, 241, 242, 243, 244, 245, 246, 247, 248, 249, 250, 251, 252, 253, 258, 259, 260, 261, 423, 427, 428, 429, 430, 431, 432, 433, 434, 435, 436, 437, 438, 440, 441, 442], [0.9843, 0.9804, 0.9719, 0.9717, 0.9099, 0.9043, 0.08792, 0.1051, 0.5009, 0.4992, 0.01902, 0.04864, 0.9824, 0.9781, 0.976, 0.9718, 0.4858, 0.4859, 0.4921, 0.4902, 0.9071, 0.4989, 0.5047, 0.09651, 0.9423, 0.5384, 0.9471, 0.5299, 0.5001, 0.26, 0.2739, 0.03383, 0.07687, 0.05347, 0.7054, 0.7017, 0.05255, 0.04396, 0.02432, 0.009508, 0.4859, 0.7404, 0.489, 0.488, 0.4912, 0.04826, 0.9447, 0.5341, 0.7385, 0.267, 0.3794, 0.3893, 0.7036, 0.03844, 0.02673, 0.01691]): _vg.add([_i], _w, 'REPLACE')
_vg = ob_cube.vertex_groups.new(name='Foot.R')
for _i, _w in zip([44, 45, 46, 47, 48, 49, 50, 51, 52, 53, 54, 55, 238, 239, 240, 241, 242, 243, 244, 245, 246, 247, 248, 249, 250, 251, 252, 253, 254, 255, 256, 257, 258, 259, 260, 261, 427, 431, 432, 433, 434, 435, 436, 437, 438, 439, 440, 441, 442], [0.08972, 0.09529, 0.9118, 0.8945, 0.499, 0.5007, 0.9655, 0.9506, 0.9859, 0.9912, 0.9935, 0.9952, 0.09251, 0.5008, 0.4949, 0.9032, 0.04765, 0.4473, 0.04486, 0.4559, 0.4999, 0.7323, 0.7257, 0.9581, 0.9226, 0.9386, 0.2944, 0.298, 0.9885, 0.9943, 0.9897, 0.9932, 0.9402, 0.9515, 0.9721, 0.9803, 0.2475, 0.9458, 0.04625, 0.4516, 0.2504, 0.729, 0.6165, 0.6103, 0.2962, 0.9914, 0.9561, 0.9659, 0.9762]): _vg.add([_i], _w, 'REPLACE')
_m = ob_cube.modifiers.new('Armature', 'ARMATURE')
_m.object = ob_armature
ob_armature.location = (0.0, 0.0, 0.0)

# ---- collection membership
col_collection.objects.link(ob_cube)
col_collection.objects.link(ob_armature)

# ---- scene / render settings (as saved in the file)
scene.frame_start = 1; scene.frame_end = 250; scene.frame_set(0)
scene.render.engine = 'BLENDER_EEVEE_NEXT'
scene.cycles.use_denoising = False
scene.cycles.samples = 128
scene.cycles.sampling_pattern = 'TABULATED_SOBOL'
scene.cycles.use_adaptive_sampling = False
scene.cycles.use_light_tree = False
scene.view_settings.view_transform = 'Filmic'
bpy.context.view_layer.update()

# ---- added for rendering (the .blend has no active camera and no usable light): camera, sun
cam_auto = bpy.data.cameras.new('AutoCamera')
cam_auto.lens = 50.0
cam_auto.sensor_width = 36.0
cam_auto.clip_end = 1000.0
ob_auto_camera = bpy.data.objects.new('AutoCamera', cam_auto)
scene.collection.objects.link(ob_auto_camera)
ob_auto_camera.location = (2.81664, -3.37996, 3.25331)
ob_auto_camera.rotation_euler = (1.09748, -7.21219e-08, 0.694738)
scene.camera = ob_auto_camera
light_auto_sun = bpy.data.lights.new('AutoSun', 'SUN')
light_auto_sun.energy = 3.0
light_auto_sun.angle = 0.0523599
ob_auto_sun = bpy.data.objects.new('AutoSun', light_auto_sun)
scene.collection.objects.link(ob_auto_sun)
ob_auto_sun.rotation_euler = (0.872665, 0.174533, 0.523599)
bpy.context.view_layer.update()
